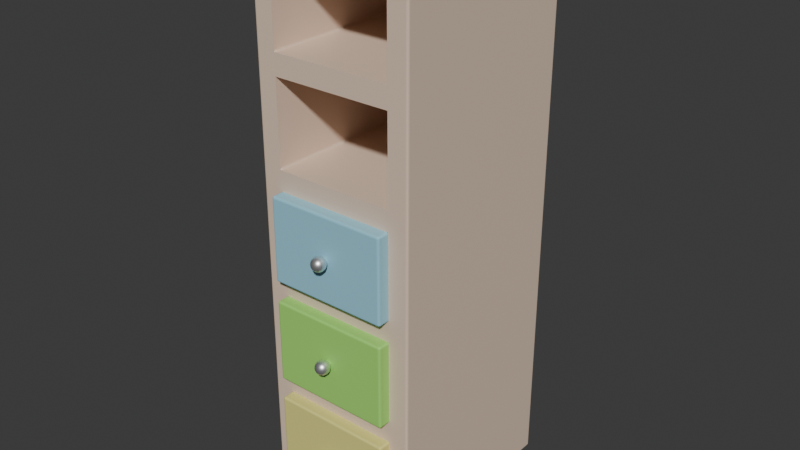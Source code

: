 # Source: Shelf.blend  (saved by Blender 4.5.88; exported with 4.5.12 LTS)
import bpy
from mathutils import Matrix  # noqa: F401  (used for matrix-valued properties, if any)

bpy.ops.wm.read_factory_settings(use_empty=True)
scene = bpy.context.scene
scene.name = 'Scene'

# ---- collections
col_collection = bpy.data.collections.new('Collection'); scene.collection.children.link(col_collection)

# ---- materials (node trees are filled in below, after node groups)
mat_shelf = bpy.data.materials.new('Shelf')
mat_shelf.alpha_threshold = 0.0
mat_shelf.roughness = 0.5
mat_shelf.line_color = (0.0, 0.0, 0.0, 1.0)
mat_shelf_blue = bpy.data.materials.new('Shelf_Blue')
mat_shelf_green = bpy.data.materials.new('Shelf_Green')
mat_shelf_yellow = bpy.data.materials.new('Shelf_Yellow')
mat_shelf_metal = bpy.data.materials.new('Shelf_Metal')

# ---- material node trees
mat_shelf.use_nodes = True; mat_shelf.node_tree.nodes.clear()
_N = mat_shelf.node_tree.nodes; _L = mat_shelf.node_tree.links
n0 = _N.new('ShaderNodeOutputMaterial'); n0.name = 'Material Output'; n0.location = (200, 100)
n1 = _N.new('ShaderNodeBsdfPrincipled'); n1.name = 'Principled BSDF'; n1.location = (-200, 100)
n1.inputs[0].default_value = (0.8, 0.6144, 0.48, 1.0)
n1.inputs[3].default_value = 1.45
_L.new(n1.outputs[0], n0.inputs[0])
n0.is_active_output = True
mat_shelf_blue.use_nodes = True; mat_shelf_blue.node_tree.nodes.clear()
_N = mat_shelf_blue.node_tree.nodes; _L = mat_shelf_blue.node_tree.links
n0 = _N.new('ShaderNodeBsdfPrincipled'); n0.name = 'プリンシプルBSDF'; n0.location = (-200, 100)
n0.inputs[0].default_value = (0.32, 0.656, 0.8, 1.0)
n1 = _N.new('ShaderNodeOutputMaterial'); n1.name = 'マテリアル出力'; n1.location = (200, 100)
_L.new(n0.outputs[0], n1.inputs[0])
n1.is_active_output = True
mat_shelf_green.use_nodes = True; mat_shelf_green.node_tree.nodes.clear()
_N = mat_shelf_green.node_tree.nodes; _L = mat_shelf_green.node_tree.links
n0 = _N.new('ShaderNodeBsdfPrincipled'); n0.name = 'プリンシプルBSDF'; n0.location = (-200, 100)
n0.inputs[0].default_value = (0.3648, 0.8, 0.16, 1.0)
n1 = _N.new('ShaderNodeOutputMaterial'); n1.name = 'マテリアル出力'; n1.location = (200, 100)
_L.new(n0.outputs[0], n1.inputs[0])
n1.is_active_output = True
mat_shelf_yellow.use_nodes = True; mat_shelf_yellow.node_tree.nodes.clear()
_N = mat_shelf_yellow.node_tree.nodes; _L = mat_shelf_yellow.node_tree.links
n0 = _N.new('ShaderNodeBsdfPrincipled'); n0.name = 'プリンシプルBSDF'; n0.location = (-200, 100)
n0.inputs[0].default_value = (0.8, 0.744, 0.24, 1.0)
n1 = _N.new('ShaderNodeOutputMaterial'); n1.name = 'マテリアル出力'; n1.location = (200, 100)
_L.new(n0.outputs[0], n1.inputs[0])
n1.is_active_output = True
mat_shelf_metal.use_nodes = True; mat_shelf_metal.node_tree.nodes.clear()
_N = mat_shelf_metal.node_tree.nodes; _L = mat_shelf_metal.node_tree.links
n0 = _N.new('ShaderNodeBsdfPrincipled'); n0.name = 'プリンシプルBSDF'; n0.location = (-200, 100)
n0.inputs[1].default_value = 0.9
n0.inputs[2].default_value = 0.4
n1 = _N.new('ShaderNodeOutputMaterial'); n1.name = 'マテリアル出力'; n1.location = (200, 100)
_L.new(n0.outputs[0], n1.inputs[0])
n1.is_active_output = True

# ---- world
world_world = bpy.data.worlds.new('World'); scene.world = world_world
world_world.use_nodes = True; world_world.node_tree.nodes.clear()
_N = world_world.node_tree.nodes; _L = world_world.node_tree.links
n0 = _N.new('ShaderNodeOutputWorld'); n0.name = 'World Output'; n0.location = (200, 100)
n1 = _N.new('ShaderNodeBackground'); n1.name = 'Background'; n1.location = (-200, 100)
n1.inputs[0].default_value = (0.05088, 0.05088, 0.05088, 1.0)
_L.new(n1.outputs[0], n0.inputs[0])
n0.is_active_output = True
world_world.color = (0.05088, 0.05088, 0.05088)
world_world.sun_shadow_jitter_overblur = 0.0

# ---- meshes
me_cube = bpy.data.meshes.new('Cube')
me_cube.from_pydata([(0.2, 0.25, 1.375), (0.2, 0.25, 0.0), (0.15, -0.25, 1.325), (0.15, -0.25, 0.05), (-0.2, 0.25, 1.375), (-0.2, 0.25, 0.0), (-0.15, -0.25, 1.325), (-0.15, -0.25, 0.05), (-0.2, -0.25, 0.0), (-0.2, -0.25, 1.375), (0.2, -0.25, 1.375), (0.2, -0.25, 0.0), (-0.15, -0.25, 0.8552), (0.15, -0.25, 0.8552), (-0.15, -0.25, 1.325), (-0.15, -0.25, 1.116), (0.15, -0.25, 1.064), (-0.15, -0.25, 1.064), (-0.15, -0.25, 1.116), (0.15, -0.25, 1.116), (0.15, -0.25, 0.8048), (-0.15, -0.25, 0.8048), (-0.15, -0.25, 0.8552), (0.15, -0.25, 0.8552), (0.15, -0.25, 0.5448), (-0.15, -0.25, 0.5448), (-0.15, -0.25, 0.5952), (0.15, -0.25, 0.5952), (0.15, -0.25, 0.2838), (-0.15, -0.25, 0.2838), (-0.15, -0.25, 0.3362), (0.15, -0.25, 0.3362), (0.15, -0.25, 0.05), (-0.15, -0.25, 0.05), (-0.15, -0.25, 1.325), (0.15, -0.25, 1.325), (0.2, 0.25, 1.146), (0.2, 0.25, 1.094), (0.2, 0.25, 0.8652), (0.2, 0.25, 0.8148), (0.2, 0.25, 0.5852), (0.2, 0.25, 0.5348), (0.2, 0.25, 0.306), (0.2, 0.25, 0.254), (-0.2, -0.25, 0.3061), (-0.2, -0.25, 0.2539), (-0.2, -0.25, 0.5852), (-0.2, -0.25, 0.5348), (-0.2, -0.25, 0.8652), (-0.2, -0.25, 0.8148), (-0.2, -0.25, 1.146), (-0.2, -0.25, 1.094), (0.2, -0.25, 1.094), (0.2, -0.25, 1.146), (0.2, -0.25, 0.8148), (0.2, -0.25, 0.8652), (0.2, -0.25, 0.5348), (0.2, -0.25, 0.5852), (0.2, -0.25, 0.2539), (0.2, -0.25, 0.3061), (-0.2, 0.25, 1.094), (-0.2, 0.25, 1.146), (-0.2, 0.25, 0.8148), (-0.2, 0.25, 0.8652), (-0.2, 0.25, 0.5348), (-0.2, 0.25, 0.5852), (-0.2, 0.25, 0.254), (-0.2, 0.25, 0.306), (-0.15, -0.25, 0.2838), (-0.15, -0.25, 0.3362), (-0.15, -0.25, 0.5448), (-0.15, -0.25, 0.5952), (-0.15, -0.25, 0.8048), (-0.15, -0.25, 0.8552), (-0.15, -0.25, 1.064), (-0.15, -0.25, 1.116), (0.15, -0.25, 1.116), (0.15, -0.25, 1.064), (0.15, -0.25, 0.8552), (0.15, -0.25, 0.8048), (0.15, -0.25, 0.5952), (0.15, -0.25, 0.5448), (0.15, -0.25, 0.3362), (0.15, -0.25, 0.2838), (0.15, -0.25, 1.325), (0.15, -0.25, 0.5448), (0.15, -0.25, 0.3362), (0.15, -0.25, 0.8048), (0.15, -0.25, 0.5952), (0.15, -0.25, 1.064), (0.15, -0.25, 1.116), (-0.15, -0.25, 1.064), (-0.15, -0.25, 0.5952), (-0.15, -0.25, 0.8048), (-0.15, -0.25, 0.05), (-0.15, -0.25, 0.2838), (0.15, -0.25, 0.2838), (-0.15, -0.25, 0.3362), (0.15, -0.25, 0.05), (-0.15, -0.25, 0.5448), (0.15, 0.2, 0.5448), (0.15, 0.2, 0.3362), (-0.15, 0.2, 0.3362), (-0.15, 0.2, 0.2838), (0.15, 0.2, 0.2838), (-0.15, 0.2, 0.05), (0.15, 0.2, 1.325), (0.15, 0.2, 1.116), (-0.15, 0.2, 1.116), (-0.15, 0.2, 1.325), (0.15, 0.2, 1.064), (0.15, 0.2, 0.8552), (-0.15, 0.2, 0.5952), (-0.15, 0.2, 0.8048), (0.15, 0.2, 0.5952), (-0.15, 0.2, 0.8552), (0.15, 0.2, 0.8048), (-0.15, 0.2, 1.064), (0.15, 0.2, 0.05), (-0.15, 0.2, 0.5448), (0.15, -0.23, 0.5448), (0.15, -0.23, 0.3362), (-0.15, -0.23, 0.3362), (-0.15, -0.23, 0.2838), (0.15, -0.23, 0.2838), (-0.15, -0.23, 0.05), (-0.15, -0.23, 0.5952), (-0.15, -0.23, 0.8048), (0.15, -0.23, 0.5952), (0.15, -0.23, 0.8048), (0.15, -0.23, 0.05), (-0.15, -0.23, 0.5448), (0.15, -0.28, 0.5448), (0.15, -0.28, 0.3362), (-0.15, -0.28, 0.3362), (-0.15, -0.28, 0.2838), (0.15, -0.28, 0.2838), (-0.15, -0.28, 0.05), (-0.15, -0.28, 0.5952), (-0.15, -0.28, 0.8048), (0.15, -0.28, 0.5952), (0.15, -0.28, 0.8048), (0.15, -0.28, 0.05), (-0.15, -0.28, 0.5448), (1.514e-16, -0.3106, 0.7127), (0.003444, -0.3145, 0.706), (0.006364, -0.3106, 0.711), (0.008315, -0.3048, 0.7144), (0.009, -0.2979, 0.7156), (0.008315, -0.291, 0.7144), (0.006364, -0.2852, 0.711), (0.003444, -0.2813, 0.706), (0.005965, -0.3145, 0.7035), (0.01102, -0.3106, 0.7064), (0.0144, -0.3048, 0.7083), (0.01559, -0.2979, 0.709), (0.0144, -0.291, 0.7083), (0.01102, -0.2852, 0.7064), (0.005965, -0.2813, 0.7035), (0.006888, -0.3145, 0.7), (0.01273, -0.3106, 0.7), (0.01663, -0.3048, 0.7), (0.018, -0.2979, 0.7), (0.01663, -0.291, 0.7), (0.01273, -0.2852, 0.7), (0.006888, -0.2813, 0.7), (0.005965, -0.3145, 0.6966), (0.01102, -0.3106, 0.6936), (0.0144, -0.3048, 0.6917), (0.01559, -0.2979, 0.691), (0.0144, -0.291, 0.6917), (0.01102, -0.2852, 0.6936), (0.005965, -0.2813, 0.6966), (0.003444, -0.3145, 0.694), (0.006364, -0.3106, 0.689), (0.008315, -0.3048, 0.6856), (0.009, -0.2979, 0.6844), (0.008315, -0.291, 0.6856), (0.006364, -0.2852, 0.689), (0.003444, -0.2813, 0.694), (1.514e-16, -0.3145, 0.6931), (-1.073e-09, -0.3106, 0.6873), (1.514e-16, -0.3048, 0.6834), (1.514e-16, -0.2979, 0.682), (1.514e-16, -0.291, 0.6834), (-1.073e-09, -0.2852, 0.6873), (1.514e-16, -0.2813, 0.6931), (-0.003444, -0.3145, 0.694), (-0.006364, -0.3106, 0.689), (-0.008315, -0.3048, 0.6856), (-0.009, -0.2979, 0.6844), (-0.008315, -0.291, 0.6856), (-0.006364, -0.2852, 0.689), (-0.003444, -0.2813, 0.694), (1.514e-16, -0.3159, 0.7), (-0.005965, -0.3145, 0.6966), (-0.01102, -0.3106, 0.6936), (-0.0144, -0.3048, 0.6917), (-0.01559, -0.2979, 0.691), (-0.0144, -0.291, 0.6917), (-0.01102, -0.2852, 0.6936), (-0.005965, -0.2813, 0.6966), (-0.006888, -0.3145, 0.7), (-0.01273, -0.3106, 0.7), (-0.01663, -0.3048, 0.7), (-0.018, -0.2979, 0.7), (-0.01663, -0.291, 0.7), (-0.01273, -0.2852, 0.7), (-0.006888, -0.2813, 0.7), (-0.005965, -0.3145, 0.7035), (-0.01102, -0.3106, 0.7064), (-0.0144, -0.3048, 0.7083), (-0.01559, -0.2979, 0.709), (-0.0144, -0.291, 0.7083), (-0.01102, -0.2852, 0.7064), (-0.005965, -0.2813, 0.7035), (-0.003444, -0.3145, 0.706), (-0.006364, -0.3106, 0.711), (-0.008315, -0.3048, 0.7144), (-0.009, -0.2979, 0.7156), (-0.008315, -0.291, 0.7144), (-0.006364, -0.2852, 0.711), (-0.003444, -0.2813, 0.706), (-2.682e-10, -0.3145, 0.7069), (-5.364e-10, -0.3048, 0.7166), (1.514e-16, -0.2979, 0.718), (-5.364e-10, -0.291, 0.7166), (2.146e-09, -0.2852, 0.7127), (-2.682e-10, -0.2813, 0.7069), (0.003444, -0.2615, 0.706), (0.005965, -0.2615, 0.7035), (0.006888, -0.2615, 0.7), (0.005965, -0.2615, 0.6966), (0.003444, -0.2615, 0.694), (-2.385e-10, -0.2615, 0.6931), (-0.003444, -0.2615, 0.694), (-0.005965, -0.2615, 0.6966), (-0.006888, -0.2615, 0.7), (-0.005965, -0.2615, 0.7035), (-0.003444, -0.2615, 0.706), (-5.067e-10, -0.2615, 0.7069), (1.514e-16, -0.3106, 0.4542), (0.003444, -0.3145, 0.4474), (0.006364, -0.3106, 0.4525), (0.008315, -0.3048, 0.4559), (0.009, -0.2979, 0.457), (0.008315, -0.291, 0.4559), (0.006364, -0.2852, 0.4525), (0.003444, -0.2813, 0.4474), (0.005965, -0.3145, 0.4449), (0.01102, -0.3106, 0.4478), (0.0144, -0.3048, 0.4498), (0.01559, -0.2979, 0.4504), (0.0144, -0.291, 0.4498), (0.01102, -0.2852, 0.4478), (0.005965, -0.2813, 0.4449), (0.006888, -0.3145, 0.4414), (0.01273, -0.3106, 0.4414), (0.01663, -0.3048, 0.4414), (0.018, -0.2979, 0.4414), (0.01663, -0.291, 0.4414), (0.01273, -0.2852, 0.4414), (0.006888, -0.2813, 0.4414), (0.005965, -0.3145, 0.438), (0.01102, -0.3106, 0.4351), (0.0144, -0.3048, 0.4331), (0.01559, -0.2979, 0.4324), (0.0144, -0.291, 0.4331), (0.01102, -0.2852, 0.4351), (0.005965, -0.2813, 0.438), (0.003444, -0.3145, 0.4355), (0.006364, -0.3106, 0.4304), (0.008315, -0.3048, 0.427), (0.009, -0.2979, 0.4259), (0.008315, -0.291, 0.427), (0.006364, -0.2852, 0.4304), (0.003444, -0.2813, 0.4355), (1.514e-16, -0.3145, 0.4346), (-1.073e-09, -0.3106, 0.4287), (1.514e-16, -0.3048, 0.4248), (1.514e-16, -0.2979, 0.4234), (1.514e-16, -0.291, 0.4248), (-1.073e-09, -0.2852, 0.4287), (1.514e-16, -0.2813, 0.4346), (-0.003444, -0.3145, 0.4355), (-0.006364, -0.3106, 0.4304), (-0.008315, -0.3048, 0.427), (-0.009, -0.2979, 0.4259), (-0.008315, -0.291, 0.427), (-0.006364, -0.2852, 0.4304), (-0.003444, -0.2813, 0.4355), (1.514e-16, -0.3159, 0.4414), (-0.005965, -0.3145, 0.438), (-0.01102, -0.3106, 0.4351), (-0.0144, -0.3048, 0.4331), (-0.01559, -0.2979, 0.4324), (-0.0144, -0.291, 0.4331), (-0.01102, -0.2852, 0.4351), (-0.005965, -0.2813, 0.438), (-0.006888, -0.3145, 0.4414), (-0.01273, -0.3106, 0.4414), (-0.01663, -0.3048, 0.4414), (-0.018, -0.2979, 0.4414), (-0.01663, -0.291, 0.4414), (-0.01273, -0.2852, 0.4414), (-0.006888, -0.2813, 0.4414), (-0.005965, -0.3145, 0.4449), (-0.01102, -0.3106, 0.4478), (-0.0144, -0.3048, 0.4498), (-0.01559, -0.2979, 0.4504), (-0.0144, -0.291, 0.4498), (-0.01102, -0.2852, 0.4478), (-0.005965, -0.2813, 0.4449), (-0.003444, -0.3145, 0.4474), (-0.006364, -0.3106, 0.4525), (-0.008315, -0.3048, 0.4559), (-0.009, -0.2979, 0.457), (-0.008315, -0.291, 0.4559), (-0.006364, -0.2852, 0.4525), (-0.003444, -0.2813, 0.4474), (-2.682e-10, -0.3145, 0.4483), (-5.364e-10, -0.3048, 0.4581), (1.514e-16, -0.2979, 0.4594), (-5.364e-10, -0.291, 0.4581), (2.146e-09, -0.2852, 0.4542), (-2.682e-10, -0.2813, 0.4483), (0.003444, -0.2615, 0.4474), (0.005965, -0.2615, 0.4449), (0.006888, -0.2615, 0.4414), (0.005965, -0.2615, 0.438), (0.003444, -0.2615, 0.4355), (-2.385e-10, -0.2615, 0.4346), (-0.003444, -0.2615, 0.4355), (-0.005965, -0.2615, 0.438), (-0.006888, -0.2615, 0.4414), (-0.005965, -0.2615, 0.4449), (-0.003444, -0.2615, 0.4474), (-5.067e-10, -0.2615, 0.4483), (1.514e-16, -0.3106, 0.1813), (0.003444, -0.3145, 0.1745), (0.006364, -0.3106, 0.1796), (0.008315, -0.3048, 0.1829), (0.009, -0.2979, 0.1841), (0.008315, -0.291, 0.1829), (0.006364, -0.2852, 0.1796), (0.003444, -0.2813, 0.1745), (0.005965, -0.3145, 0.172), (0.01102, -0.3106, 0.1749), (0.0144, -0.3048, 0.1769), (0.01559, -0.2979, 0.1775), (0.0144, -0.291, 0.1769), (0.01102, -0.2852, 0.1749), (0.005965, -0.2813, 0.172), (0.006888, -0.3145, 0.1685), (0.01273, -0.3106, 0.1685), (0.01663, -0.3048, 0.1685), (0.018, -0.2979, 0.1685), (0.01663, -0.291, 0.1685), (0.01273, -0.2852, 0.1685), (0.006888, -0.2813, 0.1685), (0.005965, -0.3145, 0.1651), (0.01102, -0.3106, 0.1622), (0.0144, -0.3048, 0.1602), (0.01559, -0.2979, 0.1595), (0.0144, -0.291, 0.1602), (0.01102, -0.2852, 0.1622), (0.005965, -0.2813, 0.1651), (0.003444, -0.3145, 0.1626), (0.006364, -0.3106, 0.1575), (0.008315, -0.3048, 0.1541), (0.009, -0.2979, 0.153), (0.008315, -0.291, 0.1541), (0.006364, -0.2852, 0.1575), (0.003444, -0.2813, 0.1626), (1.514e-16, -0.3145, 0.1617), (-1.073e-09, -0.3106, 0.1558), (1.514e-16, -0.3048, 0.1519), (1.514e-16, -0.2979, 0.1505), (1.514e-16, -0.291, 0.1519), (-1.073e-09, -0.2852, 0.1558), (1.514e-16, -0.2813, 0.1617), (-0.003444, -0.3145, 0.1626), (-0.006364, -0.3106, 0.1575), (-0.008315, -0.3048, 0.1541), (-0.009, -0.2979, 0.153), (-0.008315, -0.291, 0.1541), (-0.006364, -0.2852, 0.1575), (-0.003444, -0.2813, 0.1626), (1.514e-16, -0.3159, 0.1685), (-0.005965, -0.3145, 0.1651), (-0.01102, -0.3106, 0.1622), (-0.0144, -0.3048, 0.1602), (-0.01559, -0.2979, 0.1595), (-0.0144, -0.291, 0.1602), (-0.01102, -0.2852, 0.1622), (-0.005965, -0.2813, 0.1651), (-0.006888, -0.3145, 0.1685), (-0.01273, -0.3106, 0.1685), (-0.01663, -0.3048, 0.1685), (-0.018, -0.2979, 0.1685), (-0.01663, -0.291, 0.1685), (-0.01273, -0.2852, 0.1685), (-0.006888, -0.2813, 0.1685), (-0.005965, -0.3145, 0.172), (-0.01102, -0.3106, 0.1749), (-0.0144, -0.3048, 0.1769), (-0.01559, -0.2979, 0.1775), (-0.0144, -0.291, 0.1769), (-0.01102, -0.2852, 0.1749), (-0.005965, -0.2813, 0.172), (-0.003444, -0.3145, 0.1745), (-0.006364, -0.3106, 0.1796), (-0.008315, -0.3048, 0.1829), (-0.009, -0.2979, 0.1841), (-0.008315, -0.291, 0.1829), (-0.006364, -0.2852, 0.1796), (-0.003444, -0.2813, 0.1745), (-2.682e-10, -0.3145, 0.1754), (-5.364e-10, -0.3048, 0.1852), (1.514e-16, -0.2979, 0.1865), (-5.364e-10, -0.291, 0.1852), (2.146e-09, -0.2852, 0.1813), (-2.682e-10, -0.2813, 0.1754), (0.003444, -0.2615, 0.1745), (0.005965, -0.2615, 0.172), (0.006888, -0.2615, 0.1685), (0.005965, -0.2615, 0.1651), (0.003444, -0.2615, 0.1626), (-2.385e-10, -0.2615, 0.1617), (-0.003444, -0.2615, 0.1626), (-0.005965, -0.2615, 0.1651), (-0.006888, -0.2615, 0.1685), (-0.005965, -0.2615, 0.172), (-0.003444, -0.2615, 0.1745), (-5.067e-10, -0.2615, 0.1754)], [], [(0, 4, 9, 10), (23, 16, 89, 13), (89, 91, 117, 110), (5, 1, 11, 8), (93, 92, 112, 113), (71, 80, 27, 26), (7, 3, 32, 33), (83, 68, 29, 28), (6, 2, 10, 9), (3, 7, 8, 11), (3, 83, 28, 32), (82, 81, 24, 31), (72, 71, 26, 21), (79, 72, 21, 20), (27, 20, 87, 88), (26, 27, 88, 92), (32, 28, 96, 98), (30, 31, 86, 97), (25, 30, 97, 99), (22, 23, 13, 12), (28, 29, 95, 96), (86, 85, 100, 101), (14, 15, 108, 109), (99, 97, 102, 119), (68, 7, 33, 29), (6, 75, 18, 34), (2, 6, 34, 35), (74, 73, 22, 17), (69, 82, 31, 30), (77, 74, 17, 16), (75, 76, 19, 18), (80, 79, 20, 27), (31, 24, 85, 86), (18, 19, 90, 15), (77, 52, 53, 76), (79, 54, 55, 78), (81, 56, 57, 80), (83, 58, 59, 82), (69, 44, 45, 68), (71, 46, 47, 70), (73, 48, 49, 72), (75, 50, 51, 74), (67, 42, 43, 66), (65, 40, 41, 64), (63, 38, 39, 62), (61, 36, 37, 60), (42, 59, 58, 43), (40, 57, 56, 41), (38, 55, 54, 39), (36, 53, 52, 37), (44, 67, 66, 45), (46, 65, 64, 47), (48, 63, 62, 49), (50, 61, 60, 51), (82, 69, 68, 83), (80, 71, 70, 81), (78, 73, 72, 79), (76, 75, 74, 77), (61, 4, 0, 36), (38, 37, 52, 55), (36, 0, 10, 53), (63, 60, 37, 38), (65, 62, 39, 40), (40, 39, 54, 57), (67, 64, 41, 42), (42, 41, 56, 59), (1, 43, 58, 11), (5, 66, 43, 1), (8, 45, 66, 5), (7, 68, 45, 8), (44, 47, 64, 67), (69, 70, 47, 44), (46, 49, 62, 65), (71, 72, 49, 46), (48, 51, 60, 63), (73, 74, 51, 48), (75, 6, 9, 50), (50, 9, 4, 61), (2, 76, 53, 10), (77, 78, 55, 52), (79, 80, 57, 54), (81, 82, 59, 56), (83, 3, 11, 58), (78, 77, 16, 23), (73, 78, 23, 22), (70, 69, 30, 25), (76, 2, 35, 19), (81, 70, 25, 24), (34, 18, 15, 14), (19, 35, 84, 90), (35, 34, 14, 84), (16, 17, 91, 89), (33, 32, 98, 94), (17, 22, 12, 91), (20, 21, 93, 87), (21, 26, 92, 93), (24, 25, 99, 85), (29, 33, 94, 95), (114, 116, 113, 112), (101, 100, 119, 102), (107, 106, 109, 108), (118, 104, 103, 105), (111, 110, 117, 115), (92, 88, 114, 112), (87, 93, 113, 116), (12, 13, 111, 115), (85, 99, 119, 100), (97, 86, 101, 102), (88, 87, 116, 114), (96, 95, 103, 104), (91, 12, 115, 117), (94, 98, 118, 105), (15, 90, 107, 108), (95, 94, 105, 103), (84, 14, 109, 106), (98, 96, 104, 118), (90, 84, 106, 107), (13, 89, 110, 111), (128, 126, 127, 129), (121, 122, 131, 120), (130, 125, 123, 124), (140, 141, 139, 138), (133, 132, 143, 134), (142, 136, 135, 137), (125, 130, 142, 137), (127, 126, 138, 139), (120, 131, 143, 132), (122, 121, 133, 134), (130, 124, 136, 142), (126, 128, 140, 138), (124, 123, 135, 136), (131, 122, 134, 143), (128, 129, 141, 140), (123, 125, 137, 135), (129, 127, 139, 141), (121, 120, 132, 133), (228, 227, 150, 151), (226, 225, 148, 149), (224, 144, 146, 147), (223, 194, 145), (222, 228, 240, 239), (227, 226, 149, 150), (225, 224, 147, 148), (144, 223, 145, 146), (172, 179, 233, 232), (150, 149, 156, 157), (148, 147, 154, 155), (146, 145, 152, 153), (151, 150, 157, 158), (149, 148, 155, 156), (147, 146, 153, 154), (145, 194, 152), (155, 154, 161, 162), (153, 152, 159, 160), (158, 157, 164, 165), (156, 155, 162, 163), (154, 153, 160, 161), (152, 194, 159), (179, 186, 234, 233), (157, 156, 163, 164), (165, 164, 171, 172), (163, 162, 169, 170), (161, 160, 167, 168), (159, 194, 166), (158, 165, 231, 230), (164, 163, 170, 171), (162, 161, 168, 169), (160, 159, 166, 167), (168, 167, 174, 175), (166, 194, 173), (151, 158, 230, 229), (171, 170, 177, 178), (169, 168, 175, 176), (167, 166, 173, 174), (172, 171, 178, 179), (170, 169, 176, 177), (215, 222, 239, 238), (178, 177, 184, 185), (176, 175, 182, 183), (174, 173, 180, 181), (179, 178, 185, 186), (177, 176, 183, 184), (175, 174, 181, 182), (173, 194, 180), (181, 180, 187, 188), (186, 185, 192, 193), (184, 183, 190, 191), (182, 181, 188, 189), (180, 194, 187), (208, 215, 238, 237), (185, 184, 191, 192), (183, 182, 189, 190), (193, 192, 200, 201), (191, 190, 198, 199), (189, 188, 196, 197), (187, 194, 195), (228, 151, 229, 240), (192, 191, 199, 200), (190, 189, 197, 198), (188, 187, 195, 196), (195, 194, 202), (186, 193, 235, 234), (200, 199, 206, 207), (198, 197, 204, 205), (196, 195, 202, 203), (201, 200, 207, 208), (199, 198, 205, 206), (197, 196, 203, 204), (207, 206, 213, 214), (205, 204, 211, 212), (203, 202, 209, 210), (208, 207, 214, 215), (206, 205, 212, 213), (204, 203, 210, 211), (202, 194, 209), (201, 208, 237, 236), (215, 214, 221, 222), (213, 212, 219, 220), (211, 210, 217, 218), (209, 194, 216), (165, 172, 232, 231), (214, 213, 220, 221), (212, 211, 218, 219), (210, 209, 216, 217), (220, 219, 225, 226), (218, 217, 144, 224), (216, 194, 223), (193, 201, 236, 235), (221, 220, 226, 227), (219, 218, 224, 225), (217, 216, 223, 144), (222, 221, 227, 228), (325, 324, 247, 248), (323, 322, 245, 246), (321, 241, 243, 244), (320, 291, 242), (319, 325, 337, 336), (324, 323, 246, 247), (322, 321, 244, 245), (241, 320, 242, 243), (269, 276, 330, 329), (247, 246, 253, 254), (245, 244, 251, 252), (243, 242, 249, 250), (248, 247, 254, 255), (246, 245, 252, 253), (244, 243, 250, 251), (242, 291, 249), (252, 251, 258, 259), (250, 249, 256, 257), (255, 254, 261, 262), (253, 252, 259, 260), (251, 250, 257, 258), (249, 291, 256), (276, 283, 331, 330), (254, 253, 260, 261), (262, 261, 268, 269), (260, 259, 266, 267), (258, 257, 264, 265), (256, 291, 263), (255, 262, 328, 327), (261, 260, 267, 268), (259, 258, 265, 266), (257, 256, 263, 264), (265, 264, 271, 272), (263, 291, 270), (248, 255, 327, 326), (268, 267, 274, 275), (266, 265, 272, 273), (264, 263, 270, 271), (269, 268, 275, 276), (267, 266, 273, 274), (312, 319, 336, 335), (275, 274, 281, 282), (273, 272, 279, 280), (271, 270, 277, 278), (276, 275, 282, 283), (274, 273, 280, 281), (272, 271, 278, 279), (270, 291, 277), (278, 277, 284, 285), (283, 282, 289, 290), (281, 280, 287, 288), (279, 278, 285, 286), (277, 291, 284), (305, 312, 335, 334), (282, 281, 288, 289), (280, 279, 286, 287), (290, 289, 297, 298), (288, 287, 295, 296), (286, 285, 293, 294), (284, 291, 292), (325, 248, 326, 337), (289, 288, 296, 297), (287, 286, 294, 295), (285, 284, 292, 293), (292, 291, 299), (283, 290, 332, 331), (297, 296, 303, 304), (295, 294, 301, 302), (293, 292, 299, 300), (298, 297, 304, 305), (296, 295, 302, 303), (294, 293, 300, 301), (304, 303, 310, 311), (302, 301, 308, 309), (300, 299, 306, 307), (305, 304, 311, 312), (303, 302, 309, 310), (301, 300, 307, 308), (299, 291, 306), (298, 305, 334, 333), (312, 311, 318, 319), (310, 309, 316, 317), (308, 307, 314, 315), (306, 291, 313), (262, 269, 329, 328), (311, 310, 317, 318), (309, 308, 315, 316), (307, 306, 313, 314), (317, 316, 322, 323), (315, 314, 241, 321), (313, 291, 320), (290, 298, 333, 332), (318, 317, 323, 324), (316, 315, 321, 322), (314, 313, 320, 241), (319, 318, 324, 325), (422, 421, 344, 345), (420, 419, 342, 343), (418, 338, 340, 341), (417, 388, 339), (416, 422, 434, 433), (421, 420, 343, 344), (419, 418, 341, 342), (338, 417, 339, 340), (366, 373, 427, 426), (344, 343, 350, 351), (342, 341, 348, 349), (340, 339, 346, 347), (345, 344, 351, 352), (343, 342, 349, 350), (341, 340, 347, 348), (339, 388, 346), (349, 348, 355, 356), (347, 346, 353, 354), (352, 351, 358, 359), (350, 349, 356, 357), (348, 347, 354, 355), (346, 388, 353), (373, 380, 428, 427), (351, 350, 357, 358), (359, 358, 365, 366), (357, 356, 363, 364), (355, 354, 361, 362), (353, 388, 360), (352, 359, 425, 424), (358, 357, 364, 365), (356, 355, 362, 363), (354, 353, 360, 361), (362, 361, 368, 369), (360, 388, 367), (345, 352, 424, 423), (365, 364, 371, 372), (363, 362, 369, 370), (361, 360, 367, 368), (366, 365, 372, 373), (364, 363, 370, 371), (409, 416, 433, 432), (372, 371, 378, 379), (370, 369, 376, 377), (368, 367, 374, 375), (373, 372, 379, 380), (371, 370, 377, 378), (369, 368, 375, 376), (367, 388, 374), (375, 374, 381, 382), (380, 379, 386, 387), (378, 377, 384, 385), (376, 375, 382, 383), (374, 388, 381), (402, 409, 432, 431), (379, 378, 385, 386), (377, 376, 383, 384), (387, 386, 394, 395), (385, 384, 392, 393), (383, 382, 390, 391), (381, 388, 389), (422, 345, 423, 434), (386, 385, 393, 394), (384, 383, 391, 392), (382, 381, 389, 390), (389, 388, 396), (380, 387, 429, 428), (394, 393, 400, 401), (392, 391, 398, 399), (390, 389, 396, 397), (395, 394, 401, 402), (393, 392, 399, 400), (391, 390, 397, 398), (401, 400, 407, 408), (399, 398, 405, 406), (397, 396, 403, 404), (402, 401, 408, 409), (400, 399, 406, 407), (398, 397, 404, 405), (396, 388, 403), (395, 402, 431, 430), (409, 408, 415, 416), (407, 406, 413, 414), (405, 404, 411, 412), (403, 388, 410), (359, 366, 426, 425), (408, 407, 414, 415), (406, 405, 412, 413), (404, 403, 410, 411), (414, 413, 419, 420), (412, 411, 338, 418), (410, 388, 417), (387, 395, 430, 429), (415, 414, 420, 421), (413, 412, 418, 419), (411, 410, 417, 338), (416, 415, 421, 422)])
me_cube.polygons.foreach_set('use_smooth', [0, 0, 0, 0, 0, 0, 0, 0, 0, 0, 0, 0, 0, 0, 0, 0, 0, 0, 0, 0, 0, 0, 0, 0, 0, 0, 0, 0, 0, 0, 0, 0, 0, 0, 0, 0, 0, 0, 0, 0, 0, 0, 0, 0, 0, 0, 0, 0, 0, 0, 0, 0, 0, 0, 0, 0, 0, 0, 0, 0, 0, 0, 0, 0, 0, 0, 0, 0, 0, 0, 0, 0, 0, 0, 0, 0, 0, 0, 0, 0, 0, 0, 0, 0, 0, 0, 0, 0, 0, 0, 0, 0, 0, 0, 0, 0, 0, 0, 0, 0, 0, 0, 0, 0, 0, 0, 0, 0, 0, 0, 0, 0, 0, 0, 0, 0, 0, 0, 0, 0, 0, 0, 0, 0, 0, 0, 0, 0, 0, 0, 0, 0, 0, 0, 0, 0, 1, 1, 1, 1, 1, 1, 1, 1, 1, 1, 1, 1, 1, 1, 1, 1, 1, 1, 1, 1, 1, 1, 1, 1, 1, 1, 1, 1, 1, 1, 1, 1, 1, 1, 1, 1, 1, 1, 1, 1, 1, 1, 1, 1, 1, 1, 1, 1, 1, 1, 1, 1, 1, 1, 1, 1, 1, 1, 1, 1, 1, 1, 1, 1, 1, 1, 1, 1, 1, 1, 1, 1, 1, 1, 1, 1, 1, 1, 1, 1, 1, 1, 1, 1, 1, 1, 1, 1, 1, 1, 1, 1, 1, 1, 1, 1, 1, 1, 1, 1, 1, 1, 1, 1, 1, 1, 1, 1, 1, 1, 1, 1, 1, 1, 1, 1, 1, 1, 1, 1, 1, 1, 1, 1, 1, 1, 1, 1, 1, 1, 1, 1, 1, 1, 1, 1, 1, 1, 1, 1, 1, 1, 1, 1, 1, 1, 1, 1, 1, 1, 1, 1, 1, 1, 1, 1, 1, 1, 1, 1, 1, 1, 1, 1, 1, 1, 1, 1, 1, 1, 1, 1, 1, 1, 1, 1, 1, 1, 1, 1, 1, 1, 1, 1, 1, 1, 1, 1, 1, 1, 1, 1, 1, 1, 1, 1, 1, 1, 1, 1, 1, 1, 1, 1, 1, 1, 1, 1, 1, 1, 1, 1, 1, 1, 1, 1, 1, 1, 1, 1, 1, 1, 1, 1, 1, 1, 1, 1, 1, 1, 1, 1, 1, 1, 1, 1, 1, 1, 1, 1, 1, 1, 1, 1, 1, 1, 1, 1, 1, 1, 1, 1, 1, 1, 1, 1, 1, 1, 1, 1, 1, 1, 1, 1, 1, 1, 1, 1, 1, 1, 1, 1, 1, 1, 1, 1, 1, 1, 1, 1, 1, 1, 1, 1, 1, 1, 1, 1])
me_cube.polygons.foreach_set('material_index', [0, 0, 0, 0, 0, 0, 0, 0, 0, 0, 0, 0, 0, 0, 0, 0, 0, 0, 0, 0, 0, 0, 0, 0, 0, 0, 0, 0, 0, 0, 0, 0, 0, 0, 0, 0, 0, 0, 0, 0, 0, 0, 0, 0, 0, 0, 0, 0, 0, 0, 0, 0, 0, 0, 0, 0, 0, 0, 0, 0, 0, 0, 0, 0, 0, 0, 0, 0, 0, 0, 0, 0, 0, 0, 0, 0, 0, 0, 0, 0, 0, 0, 0, 0, 0, 0, 0, 0, 0, 0, 0, 0, 0, 0, 0, 0, 0, 0, 0, 0, 0, 0, 0, 0, 0, 0, 0, 0, 0, 0, 0, 0, 0, 0, 0, 0, 0, 0, 1, 2, 3, 1, 2, 3, 3, 1, 2, 2, 3, 1, 3, 2, 1, 3, 1, 2, 4, 4, 4, 4, 4, 4, 4, 4, 4, 4, 4, 4, 4, 4, 4, 4, 4, 4, 4, 4, 4, 4, 4, 4, 4, 4, 4, 4, 4, 4, 4, 4, 4, 4, 4, 4, 4, 4, 4, 4, 4, 4, 4, 4, 4, 4, 4, 4, 4, 4, 4, 4, 4, 4, 4, 4, 4, 4, 4, 4, 4, 4, 4, 4, 4, 4, 4, 4, 4, 4, 4, 4, 4, 4, 4, 4, 4, 4, 4, 4, 4, 4, 4, 4, 4, 4, 4, 4, 4, 4, 4, 4, 4, 4, 4, 4, 4, 4, 4, 4, 4, 4, 4, 4, 4, 4, 4, 4, 4, 4, 4, 4, 4, 4, 4, 4, 4, 4, 4, 4, 4, 4, 4, 4, 4, 4, 4, 4, 4, 4, 4, 4, 4, 4, 4, 4, 4, 4, 4, 4, 4, 4, 4, 4, 4, 4, 4, 4, 4, 4, 4, 4, 4, 4, 4, 4, 4, 4, 4, 4, 4, 4, 4, 4, 4, 4, 4, 4, 4, 4, 4, 4, 4, 4, 4, 4, 4, 4, 4, 4, 4, 4, 4, 4, 4, 4, 4, 4, 4, 4, 4, 4, 4, 4, 4, 4, 4, 4, 4, 4, 4, 4, 4, 4, 4, 4, 4, 4, 4, 4, 4, 4, 4, 4, 4, 4, 4, 4, 4, 4, 4, 4, 4, 4, 4, 4, 4, 4, 4, 4, 4, 4, 4, 4, 4, 4, 4, 4, 4, 4, 4, 4, 4, 4, 4, 4, 4, 4, 4, 4, 4, 4, 4, 4, 4, 4, 4, 4, 4, 4, 4, 4, 4, 4, 4, 4, 4, 4, 4, 4, 4, 4, 4, 4, 4, 4, 4, 4, 4, 4, 4, 4, 4, 4, 4, 4, 4, 4])
_uv = me_cube.uv_layers.new(name='UVMap')
_uv.uv.foreach_set('vector', [0.625, 0.5, 0.875, 0.5, 0.875, 0.75, 0.625, 0.75, 0.5277, 0.7812, 0.565, 0.7812, 0.565, 0.7812, 0.5277, 0.7812, 0.565, 0.7812, 0.565, 0.9688, 0.565, 0.9688, 0.565, 0.7812, 0.125, 0.5, 0.375, 0.5, 0.375, 0.75, 0.125, 0.75, 0.5187, 0.9687, 0.4813, 0.9688, 0.4813, 0.9688, 0.5187, 0.9687, 0.4813, 0.9688, 0.4813, 0.7812, 0.4813, 0.7812, 0.4813, 0.9688, 0.3839, 0.9688, 0.3839, 0.7812, 0.3839, 0.7812, 0.3839, 0.9688, 0.4257, 0.7812, 0.4257, 0.9688, 0.4257, 0.9688, 0.4257, 0.7812, 0.6161, 0.9688, 0.6161, 0.7812, 0.625, 0.75, 0.625, 1.0, 0.3839, 0.7812, 0.3839, 0.9688, 0.375, 1.0, 0.375, 0.75, 0.3839, 0.7812, 0.4257, 0.7812, 0.4257, 0.7812, 0.3839, 0.7812, 0.435, 0.7812, 0.4723, 0.7812, 0.4723, 0.7812, 0.435, 0.7812, 0.5187, 0.9687, 0.4813, 0.9688, 0.4813, 0.9688, 0.5187, 0.9687, 0.5187, 0.7812, 0.5187, 0.9687, 0.5187, 0.9687, 0.5187, 0.7812, 0.4813, 0.7812, 0.5187, 0.7812, 0.5187, 0.7812, 0.4813, 0.7812, 0.4813, 0.9688, 0.4813, 0.7812, 0.4813, 0.7812, 0.4813, 0.9688, 0.3839, 0.7812, 0.4257, 0.7812, 0.4257, 0.7812, 0.3839, 0.7812, 0.435, 0.9688, 0.435, 0.7812, 0.435, 0.7812, 0.435, 0.9688, 0.4723, 0.9688, 0.435, 0.9688, 0.435, 0.9688, 0.4723, 0.9688, 0.5277, 0.9688, 0.5277, 0.7812, 0.5277, 0.7812, 0.5277, 0.9688, 0.4257, 0.7812, 0.4257, 0.9688, 0.4257, 0.9688, 0.4257, 0.7812, 0.435, 0.7812, 0.4723, 0.7812, 0.4723, 0.7812, 0.435, 0.7812, 0.6161, 0.9688, 0.5743, 0.9688, 0.5743, 0.9688, 0.6161, 0.9688, 0.4723, 0.9688, 0.435, 0.9688, 0.435, 0.9688, 0.4723, 0.9688, 0.4257, 0.9688, 0.3839, 0.9688, 0.3839, 0.9688, 0.4257, 0.9688, 0.6161, 0.9688, 0.5743, 0.9688, 0.5743, 0.9688, 0.6161, 0.9688, 0.6161, 0.7812, 0.6161, 0.9688, 0.6161, 0.9688, 0.6161, 0.7812, 0.565, 0.9688, 0.5277, 0.9688, 0.5277, 0.9688, 0.565, 0.9688, 0.435, 0.9688, 0.435, 0.7812, 0.435, 0.7812, 0.435, 0.9688, 0.565, 0.7812, 0.565, 0.9688, 0.565, 0.9688, 0.565, 0.7812, 0.5743, 0.9688, 0.5743, 0.7813, 0.5743, 0.7813, 0.5743, 0.9688, 0.4813, 0.7812, 0.5187, 0.7812, 0.5187, 0.7812, 0.4813, 0.7812, 0.435, 0.7812, 0.4723, 0.7812, 0.4723, 0.7812, 0.435, 0.7812, 0.5743, 0.9688, 0.5743, 0.7813, 0.5743, 0.7813, 0.5743, 0.9688, 0.565, 0.7812, 0.5703, 0.75, 0.5797, 0.75, 0.5743, 0.7813, 0.5187, 0.7812, 0.5205, 0.75, 0.5295, 0.75, 0.5277, 0.7812, 0.4723, 0.7812, 0.4705, 0.75, 0.4795, 0.75, 0.4813, 0.7812, 0.4257, 0.7812, 0.4203, 0.75, 0.4297, 0.75, 0.435, 0.7812, 0.435, 0.9688, 0.4297, 1.0, 0.4203, 1.0, 0.4257, 0.9688, 0.4813, 0.9688, 0.4795, 1.0, 0.4705, 1.0, 0.4723, 0.9688, 0.5277, 0.9688, 0.5295, 1.0, 0.5205, 1.0, 0.5187, 0.9687, 0.5743, 0.9688, 0.5797, 1.0, 0.5703, 1.0, 0.565, 0.9688, 0.4297, 0.25, 0.4297, 0.5, 0.4203, 0.5, 0.4203, 0.25, 0.4795, 0.25, 0.4795, 0.5, 0.4705, 0.5, 0.4705, 0.25, 0.5295, 0.25, 0.5295, 0.5, 0.5205, 0.5, 0.5205, 0.25, 0.5797, 0.25, 0.5797, 0.5, 0.5703, 0.5, 0.5703, 0.25, 0.4297, 0.5, 0.4297, 0.75, 0.4203, 0.75, 0.4203, 0.5, 0.4795, 0.5, 0.4795, 0.75, 0.4705, 0.75, 0.4705, 0.5, 0.5295, 0.5, 0.5295, 0.75, 0.5205, 0.75, 0.5205, 0.5, 0.5797, 0.5, 0.5797, 0.75, 0.5703, 0.75, 0.5703, 0.5, 0.4297, 0.0, 0.4297, 0.25, 0.4203, 0.25, 0.4203, 0.0, 0.4795, 0.0, 0.4795, 0.25, 0.4705, 0.25, 0.4705, 0.0, 0.5295, 0.0, 0.5295, 0.25, 0.5205, 0.25, 0.5205, 0.0, 0.5797, 0.0, 0.5797, 0.25, 0.5703, 0.25, 0.5703, 0.0, 0.435, 0.7812, 0.435, 0.9688, 0.4257, 0.9688, 0.4257, 0.7812, 0.4813, 0.7812, 0.4813, 0.9688, 0.4723, 0.9688, 0.4723, 0.7812, 0.5277, 0.7812, 0.5277, 0.9688, 0.5187, 0.9687, 0.5187, 0.7812, 0.5743, 0.7813, 0.5743, 0.9688, 0.565, 0.9688, 0.565, 0.7812, 0.5797, 0.25, 0.625, 0.25, 0.625, 0.5, 0.5797, 0.5, 0.5295, 0.5, 0.5703, 0.5, 0.5703, 0.75, 0.5295, 0.75, 0.5797, 0.5, 0.625, 0.5, 0.625, 0.75, 0.5797, 0.75, 0.5295, 0.25, 0.5703, 0.25, 0.5703, 0.5, 0.5295, 0.5, 0.4795, 0.25, 0.5205, 0.25, 0.5205, 0.5, 0.4795, 0.5, 0.4795, 0.5, 0.5205, 0.5, 0.5205, 0.75, 0.4795, 0.75, 0.4297, 0.25, 0.4705, 0.25, 0.4705, 0.5, 0.4297, 0.5, 0.4297, 0.5, 0.4705, 0.5, 0.4705, 0.75, 0.4297, 0.75, 0.375, 0.5, 0.4203, 0.5, 0.4203, 0.75, 0.375, 0.75, 0.375, 0.25, 0.4203, 0.25, 0.4203, 0.5, 0.375, 0.5, 0.375, 0.0, 0.4203, 0.0, 0.4203, 0.25, 0.375, 0.25, 0.3839, 0.9688, 0.4257, 0.9688, 0.4203, 1.0, 0.375, 1.0, 0.4297, 0.0, 0.4705, 0.0, 0.4705, 0.25, 0.4297, 0.25, 0.435, 0.9688, 0.4723, 0.9688, 0.4705, 1.0, 0.4297, 1.0, 0.4795, 0.0, 0.5205, 0.0, 0.5205, 0.25, 0.4795, 0.25, 0.4813, 0.9688, 0.5187, 0.9687, 0.5205, 1.0, 0.4795, 1.0, 0.5295, 0.0, 0.5703, 0.0, 0.5703, 0.25, 0.5295, 0.25, 0.5277, 0.9688, 0.565, 0.9688, 0.5703, 1.0, 0.5295, 1.0, 0.5743, 0.9688, 0.6161, 0.9688, 0.625, 1.0, 0.5797, 1.0, 0.5797, 0.0, 0.625, 0.0, 0.625, 0.25, 0.5797, 0.25, 0.6161, 0.7812, 0.5743, 0.7813, 0.5797, 0.75, 0.625, 0.75, 0.565, 0.7812, 0.5277, 0.7812, 0.5295, 0.75, 0.5703, 0.75, 0.5187, 0.7812, 0.4813, 0.7812, 0.4795, 0.75, 0.5205, 0.75, 0.4723, 0.7812, 0.435, 0.7812, 0.4297, 0.75, 0.4705, 0.75, 0.4257, 0.7812, 0.3839, 0.7812, 0.375, 0.75, 0.4203, 0.75, 0.5277, 0.7812, 0.565, 0.7812, 0.565, 0.7812, 0.5277, 0.7812, 0.5277, 0.9688, 0.5277, 0.7812, 0.5277, 0.7812, 0.5277, 0.9688, 0.4723, 0.9688, 0.435, 0.9688, 0.435, 0.9688, 0.4723, 0.9688, 0.5743, 0.7813, 0.6161, 0.7812, 0.6161, 0.7812, 0.5743, 0.7813, 0.4723, 0.7812, 0.4723, 0.9688, 0.4723, 0.9688, 0.4723, 0.7812, 0.6161, 0.9688, 0.5743, 0.9688, 0.5743, 0.9688, 0.6161, 0.9688, 0.5743, 0.7813, 0.6161, 0.7812, 0.6161, 0.7812, 0.5743, 0.7813, 0.6161, 0.7812, 0.6161, 0.9688, 0.6161, 0.9688, 0.6161, 0.7812, 0.565, 0.7812, 0.565, 0.9688, 0.565, 0.9688, 0.565, 0.7812, 0.3839, 0.9688, 0.3839, 0.7812, 0.3839, 0.7812, 0.3839, 0.9688, 0.565, 0.9688, 0.5277, 0.9688, 0.5277, 0.9688, 0.565, 0.9688, 0.5187, 0.7812, 0.5187, 0.9687, 0.5187, 0.9687, 0.5187, 0.7812, 0.5187, 0.9687, 0.4813, 0.9688, 0.4813, 0.9688, 0.5187, 0.9687, 0.4723, 0.7812, 0.4723, 0.9688, 0.4723, 0.9688, 0.4723, 0.7812, 0.4257, 0.9688, 0.3839, 0.9688, 0.3839, 0.9688, 0.4257, 0.9688, 0.4813, 0.7812, 0.5187, 0.7812, 0.5187, 0.9687, 0.4813, 0.9688, 0.435, 0.7812, 0.4723, 0.7812, 0.4723, 0.9688, 0.435, 0.9688, 0.5743, 0.7813, 0.6161, 0.7812, 0.6161, 0.9688, 0.5743, 0.9688, 0.3839, 0.7812, 0.4257, 0.7812, 0.4257, 0.9688, 0.3839, 0.9688, 0.5277, 0.7812, 0.565, 0.7812, 0.565, 0.9688, 0.5277, 0.9688, 0.4813, 0.9688, 0.4813, 0.7812, 0.4813, 0.7812, 0.4813, 0.9688, 0.5187, 0.7812, 0.5187, 0.9687, 0.5187, 0.9687, 0.5187, 0.7812, 0.5277, 0.9688, 0.5277, 0.7812, 0.5277, 0.7812, 0.5277, 0.9688, 0.4723, 0.7812, 0.4723, 0.9688, 0.4723, 0.9688, 0.4723, 0.7812, 0.435, 0.9688, 0.435, 0.7812, 0.435, 0.7812, 0.435, 0.9688, 0.4813, 0.7812, 0.5187, 0.7812, 0.5187, 0.7812, 0.4813, 0.7812, 0.4257, 0.7812, 0.4257, 0.9688, 0.4257, 0.9688, 0.4257, 0.7812, 0.565, 0.9688, 0.5277, 0.9688, 0.5277, 0.9688, 0.565, 0.9688, 0.3839, 0.9688, 0.3839, 0.7812, 0.3839, 0.7812, 0.3839, 0.9688, 0.5743, 0.9688, 0.5743, 0.7813, 0.5743, 0.7813, 0.5743, 0.9688, 0.4257, 0.9688, 0.3839, 0.9688, 0.3839, 0.9688, 0.4257, 0.9688, 0.6161, 0.7812, 0.6161, 0.9688, 0.6161, 0.9688, 0.6161, 0.7812, 0.3839, 0.7812, 0.4257, 0.7812, 0.4257, 0.7812, 0.3839, 0.7812, 0.5743, 0.7813, 0.6161, 0.7812, 0.6161, 0.7812, 0.5743, 0.7813, 0.5277, 0.7812, 0.565, 0.7812, 0.565, 0.7812, 0.5277, 0.7812, 0.4813, 0.7812, 0.4813, 0.9688, 0.5187, 0.9687, 0.5187, 0.7812, 0.435, 0.7812, 0.435, 0.9688, 0.4723, 0.9688, 0.4723, 0.7812, 0.3839, 0.7812, 0.3839, 0.9688, 0.4257, 0.9688, 0.4257, 0.7812, 0.4813, 0.7812, 0.5187, 0.7812, 0.5187, 0.9687, 0.4813, 0.9688, 0.435, 0.7812, 0.4723, 0.7812, 0.4723, 0.9688, 0.435, 0.9688, 0.3839, 0.7812, 0.4257, 0.7812, 0.4257, 0.9688, 0.3839, 0.9688, 0.3839, 0.9688, 0.3839, 0.7812, 0.3839, 0.7812, 0.3839, 0.9688, 0.5187, 0.9687, 0.4813, 0.9688, 0.4813, 0.9688, 0.5187, 0.9687, 0.4723, 0.7812, 0.4723, 0.9688, 0.4723, 0.9688, 0.4723, 0.7812, 0.435, 0.9688, 0.435, 0.7812, 0.435, 0.7812, 0.435, 0.9688, 0.3839, 0.7812, 0.4257, 0.7812, 0.4257, 0.7812, 0.3839, 0.7812, 0.4813, 0.9688, 0.4813, 0.7812, 0.4813, 0.7812, 0.4813, 0.9688, 0.4257, 0.7812, 0.4257, 0.9688, 0.4257, 0.9688, 0.4257, 0.7812, 0.4723, 0.9688, 0.435, 0.9688, 0.435, 0.9688, 0.4723, 0.9688, 0.4813, 0.7812, 0.5187, 0.7812, 0.5187, 0.7812, 0.4813, 0.7812, 0.4257, 0.9688, 0.3839, 0.9688, 0.3839, 0.9688, 0.4257, 0.9688, 0.5187, 0.7812, 0.5187, 0.9687, 0.5187, 0.9687, 0.5187, 0.7812, 0.435, 0.7812, 0.4723, 0.7812, 0.4723, 0.7812, 0.435, 0.7812, 0.0, 0.0, 0.0, 0.0, 0.0, 0.0, 0.0, 0.0, 0.0, 0.0, 0.0, 0.0, 0.0, 0.0, 0.0, 0.0, 0.0, 0.0, 0.0, 0.0, 0.0, 0.0, 0.0, 0.0, 0.0, 0.0, 0.0, 0.0, 0.0, 0.0, 0.0, 0.0, 0.0, 0.0, 0.0, 0.0, 0.0, 0.0, 0.0, 0.0, 0.0, 0.0, 0.0, 0.0, 0.0, 0.0, 0.0, 0.0, 0.0, 0.0, 0.0, 0.0, 0.0, 0.0, 0.0, 0.0, 0.0, 0.0, 0.0, 0.0, 0.0, 0.0, 0.0, 0.0, 0.0, 0.0, 0.0, 0.0, 0.0, 0.0, 0.0, 0.0, 0.0, 0.0, 0.0, 0.0, 0.0, 0.0, 0.0, 0.0, 0.0, 0.0, 0.0, 0.0, 0.0, 0.0, 0.0, 0.0, 0.0, 0.0, 0.0, 0.0, 0.0, 0.0, 0.0, 0.0, 0.0, 0.0, 0.0, 0.0, 0.0, 0.0, 0.0, 0.0, 0.0, 0.0, 0.0, 0.0, 0.0, 0.0, 0.0, 0.0, 0.0, 0.0, 0.0, 0.0, 0.0, 0.0, 0.0, 0.0, 0.0, 0.0, 0.0, 0.0, 0.0, 0.0, 0.0, 0.0, 0.0, 0.0, 0.0, 0.0, 0.0, 0.0, 0.0, 0.0, 0.0, 0.0, 0.0, 0.0, 0.0, 0.0, 0.0, 0.0, 0.0, 0.0, 0.0, 0.0, 0.0, 0.0, 0.0, 0.0, 0.0, 0.0, 0.0, 0.0, 0.0, 0.0, 0.0, 0.0, 0.0, 0.0, 0.0, 0.0, 0.0, 0.0, 0.0, 0.0, 0.0, 0.0, 0.0, 0.0, 0.0, 0.0, 0.0, 0.0, 0.0, 0.0, 0.0, 0.0, 0.0, 0.0, 0.0, 0.0, 0.0, 0.0, 0.0, 0.0, 0.0, 0.0, 0.0, 0.0, 0.0, 0.0, 0.0, 0.0, 0.0, 0.0, 0.0, 0.0, 0.0, 0.0, 0.0, 0.0, 0.0, 0.0, 0.0, 0.0, 0.0, 0.0, 0.0, 0.0, 0.0, 0.0, 0.0, 0.0, 0.0, 0.0, 0.0, 0.0, 0.0, 0.0, 0.0, 0.0, 0.0, 0.0, 0.0, 0.0, 0.0, 0.0, 0.0, 0.0, 0.0, 0.0, 0.0, 0.0, 0.0, 0.0, 0.0, 0.0, 0.0, 0.0, 0.0, 0.0, 0.0, 0.0, 0.0, 0.0, 0.0, 0.0, 0.0, 0.0, 0.0, 0.0, 0.0, 0.0, 0.0, 0.0, 0.0, 0.0, 0.0, 0.0, 0.0, 0.0, 0.0, 0.0, 0.0, 0.0, 0.0, 0.0, 0.0, 0.0, 0.0, 0.0, 0.0, 0.0, 0.0, 0.0, 0.0, 0.0, 0.0, 0.0, 0.0, 0.0, 0.0, 0.0, 0.0, 0.0, 0.0, 0.0, 0.0, 0.0, 0.0, 0.0, 0.0, 0.0, 0.0, 0.0, 0.0, 0.0, 0.0, 0.0, 0.0, 0.0, 0.0, 0.0, 0.0, 0.0, 0.0, 0.0, 0.0, 0.0, 0.0, 0.0, 0.0, 0.0, 0.0, 0.0, 0.0, 0.0, 0.0, 0.0, 0.0, 0.0, 0.0, 0.0, 0.0, 0.0, 0.0, 0.0, 0.0, 0.0, 0.0, 0.0, 0.0, 0.0, 0.0, 0.0, 0.0, 0.0, 0.0, 0.0, 0.0, 0.0, 0.0, 0.0, 0.0, 0.0, 0.0, 0.0, 0.0, 0.0, 0.0, 0.0, 0.0, 0.0, 0.0, 0.0, 0.0, 0.0, 0.0, 0.0, 0.0, 0.0, 0.0, 0.0, 0.0, 0.0, 0.0, 0.0, 0.0, 0.0, 0.0, 0.0, 0.0, 0.0, 0.0, 0.0, 0.0, 0.0, 0.0, 0.0, 0.0, 0.0, 0.0, 0.0, 0.0, 0.0, 0.0, 0.0, 0.0, 0.0, 0.0, 0.0, 0.0, 0.0, 0.0, 0.0, 0.0, 0.0, 0.0, 0.0, 0.0, 0.0, 0.0, 0.0, 0.0, 0.0, 0.0, 0.0, 0.0, 0.0, 0.0, 0.0, 0.0, 0.0, 0.0, 0.0, 0.0, 0.0, 0.0, 0.0, 0.0, 0.0, 0.0, 0.0, 0.0, 0.0, 0.0, 0.0, 0.0, 0.0, 0.0, 0.0, 0.0, 0.0, 0.0, 0.0, 0.0, 0.0, 0.0, 0.0, 0.0, 0.0, 0.0, 0.0, 0.0, 0.0, 0.0, 0.0, 0.0, 0.0, 0.0, 0.0, 0.0, 0.0, 0.0, 0.0, 0.0, 0.0, 0.0, 0.0, 0.0, 0.0, 0.0, 0.0, 0.0, 0.0, 0.0, 0.0, 0.0, 0.0, 0.0, 0.0, 0.0, 0.0, 0.0, 0.0, 0.0, 0.0, 0.0, 0.0, 0.0, 0.0, 0.0, 0.0, 0.0, 0.0, 0.0, 0.0, 0.0, 0.0, 0.0, 0.0, 0.0, 0.0, 0.0, 0.0, 0.0, 0.0, 0.0, 0.0, 0.0, 0.0, 0.0, 0.0, 0.0, 0.0, 0.0, 0.0, 0.0, 0.0, 0.0, 0.0, 0.0, 0.0, 0.0, 0.0, 0.0, 0.0, 0.0, 0.0, 0.0, 0.0, 0.0, 0.0, 0.0, 0.0, 0.0, 0.0, 0.0, 0.0, 0.0, 0.0, 0.0, 0.0, 0.0, 0.0, 0.0, 0.0, 0.0, 0.0, 0.0, 0.0, 0.0, 0.0, 0.0, 0.0, 0.0, 0.0, 0.0, 0.0, 0.0, 0.0, 0.0, 0.0, 0.0, 0.0, 0.0, 0.0, 0.0, 0.0, 0.0, 0.0, 0.0, 0.0, 0.0, 0.0, 0.0, 0.0, 0.0, 0.0, 0.0, 0.0, 0.0, 0.0, 0.0, 0.0, 0.0, 0.0, 0.0, 0.0, 0.0, 0.0, 0.0, 0.0, 0.0, 0.0, 0.0, 0.0, 0.0, 0.0, 0.0, 0.0, 0.0, 0.0, 0.0, 0.0, 0.0, 0.0, 0.0, 0.0, 0.0, 0.0, 0.0, 0.0, 0.0, 0.0, 0.0, 0.0, 0.0, 0.0, 0.0, 0.0, 0.0, 0.0, 0.0, 0.0, 0.0, 0.0, 0.0, 0.0, 0.0, 0.0, 0.0, 0.0, 0.0, 0.0, 0.0, 0.0, 0.0, 0.0, 0.0, 0.0, 0.0, 0.0, 0.0, 0.0, 0.0, 0.0, 0.0, 0.0, 0.0, 0.0, 0.0, 0.0, 0.0, 0.0, 0.0, 0.0, 0.0, 0.0, 0.0, 0.0, 0.0, 0.0, 0.0, 0.0, 0.0, 0.0, 0.0, 0.0, 0.0, 0.0, 0.0, 0.0, 0.0, 0.0, 0.0, 0.0, 0.0, 0.0, 0.0, 0.0, 0.0, 0.0, 0.0, 0.0, 0.0, 0.0, 0.0, 0.0, 0.0, 0.0, 0.0, 0.0, 0.0, 0.0, 0.0, 0.0, 0.0, 0.0, 0.0, 0.0, 0.0, 0.0, 0.0, 0.0, 0.0, 0.0, 0.0, 0.0, 0.0, 0.0, 0.0, 0.0, 0.0, 0.0, 0.0, 0.0, 0.0, 0.0, 0.0, 0.0, 0.0, 0.0, 0.0, 0.0, 0.0, 0.0, 0.0, 0.0, 0.0, 0.0, 0.0, 0.0, 0.0, 0.0, 0.0, 0.0, 0.0, 0.0, 0.0, 0.0, 0.0, 0.0, 0.0, 0.0, 0.0, 0.0, 0.0, 0.0, 0.0, 0.0, 0.0, 0.0, 0.0, 0.0, 0.0, 0.0, 0.0, 0.0, 0.0, 0.0, 0.0, 0.0, 0.0, 0.0, 0.0, 0.0, 0.0, 0.0, 0.0, 0.0, 0.0, 0.0, 0.0, 0.0, 0.0, 0.0, 0.0, 0.0, 0.0, 0.0, 0.0, 0.0, 0.0, 0.0, 0.0, 0.0, 0.0, 0.0, 0.0, 0.0, 0.0, 0.0, 0.0, 0.0, 0.0, 0.0, 0.0, 0.0, 0.0, 0.0, 0.0, 0.0, 0.0, 0.0, 0.0, 0.0, 0.0, 0.0, 0.0, 0.0, 0.0, 0.0, 0.0, 0.0, 0.0, 0.0, 0.0, 0.0, 0.0, 0.0, 0.0, 0.0, 0.0, 0.0, 0.0, 0.0, 0.0, 0.0, 0.0, 0.0, 0.0, 0.0, 0.0, 0.0, 0.0, 0.0, 0.0, 0.0, 0.0, 0.0, 0.0, 0.0, 0.0, 0.0, 0.0, 0.0, 0.0, 0.0, 0.0, 0.0, 0.0, 0.0, 0.0, 0.0, 0.0, 0.0, 0.0, 0.0, 0.0, 0.0, 0.0, 0.0, 0.0, 0.0, 0.0, 0.0, 0.0, 0.0, 0.0, 0.0, 0.0, 0.0, 0.0, 0.0, 0.0, 0.0, 0.0, 0.0, 0.0, 0.0, 0.0, 0.0, 0.0, 0.0, 0.0, 0.0, 0.0, 0.0, 0.0, 0.0, 0.0, 0.0, 0.0, 0.0, 0.0, 0.0, 0.0, 0.0, 0.0, 0.0, 0.0, 0.0, 0.0, 0.0, 0.0, 0.0, 0.0, 0.0, 0.0, 0.0, 0.0, 0.0, 0.0, 0.0, 0.0, 0.0, 0.0, 0.0, 0.0, 0.0, 0.0, 0.0, 0.0, 0.0, 0.0, 0.0, 0.0, 0.0, 0.0, 0.0, 0.0, 0.0, 0.0, 0.0, 0.0, 0.0, 0.0, 0.0, 0.0, 0.0, 0.0, 0.0, 0.0, 0.0, 0.0, 0.0, 0.0, 0.0, 0.0, 0.0, 0.0, 0.0, 0.0, 0.0, 0.0, 0.0, 0.0, 0.0, 0.0, 0.0, 0.0, 0.0, 0.0, 0.0, 0.0, 0.0, 0.0, 0.0, 0.0, 0.0, 0.0, 0.0, 0.0, 0.0, 0.0, 0.0, 0.0, 0.0, 0.0, 0.0, 0.0, 0.0, 0.0, 0.0, 0.0, 0.0, 0.0, 0.0, 0.0, 0.0, 0.0, 0.0, 0.0, 0.0, 0.0, 0.0, 0.0, 0.0, 0.0, 0.0, 0.0, 0.0, 0.0, 0.0, 0.0, 0.0, 0.0, 0.0, 0.0, 0.0, 0.0, 0.0, 0.0, 0.0, 0.0, 0.0, 0.0, 0.0, 0.0, 0.0, 0.0, 0.0, 0.0, 0.0, 0.0, 0.0, 0.0, 0.0, 0.0, 0.0, 0.0, 0.0, 0.0, 0.0, 0.0, 0.0, 0.0, 0.0, 0.0, 0.0, 0.0, 0.0, 0.0, 0.0, 0.0, 0.0, 0.0, 0.0, 0.0, 0.0, 0.0, 0.0, 0.0, 0.0, 0.0, 0.0, 0.0, 0.0, 0.0, 0.0, 0.0, 0.0, 0.0, 0.0, 0.0, 0.0, 0.0, 0.0, 0.0, 0.0, 0.0, 0.0, 0.0, 0.0, 0.0, 0.0, 0.0, 0.0, 0.0, 0.0, 0.0, 0.0, 0.0, 0.0, 0.0, 0.0, 0.0, 0.0, 0.0, 0.0, 0.0, 0.0, 0.0, 0.0, 0.0, 0.0, 0.0, 0.0, 0.0, 0.0, 0.0, 0.0, 0.0, 0.0, 0.0, 0.0, 0.0, 0.0, 0.0, 0.0, 0.0, 0.0, 0.0, 0.0, 0.0, 0.0, 0.0, 0.0, 0.0, 0.0, 0.0, 0.0, 0.0, 0.0, 0.0, 0.0, 0.0, 0.0, 0.0, 0.0, 0.0, 0.0, 0.0, 0.0, 0.0, 0.0, 0.0, 0.0, 0.0, 0.0, 0.0, 0.0, 0.0, 0.0, 0.0, 0.0, 0.0, 0.0, 0.0, 0.0, 0.0, 0.0, 0.0, 0.0, 0.0, 0.0, 0.0, 0.0, 0.0, 0.0, 0.0, 0.0, 0.0, 0.0, 0.0, 0.0, 0.0, 0.0, 0.0, 0.0, 0.0, 0.0, 0.0, 0.0, 0.0, 0.0, 0.0, 0.0, 0.0, 0.0, 0.0, 0.0, 0.0, 0.0, 0.0, 0.0, 0.0, 0.0, 0.0, 0.0, 0.0, 0.0, 0.0, 0.0, 0.0, 0.0, 0.0, 0.0, 0.0, 0.0, 0.0, 0.0, 0.0, 0.0, 0.0, 0.0, 0.0, 0.0, 0.0, 0.0, 0.0, 0.0, 0.0, 0.0, 0.0, 0.0, 0.0, 0.0, 0.0, 0.0, 0.0, 0.0, 0.0, 0.0, 0.0, 0.0, 0.0, 0.0, 0.0, 0.0, 0.0, 0.0, 0.0, 0.0, 0.0, 0.0, 0.0, 0.0, 0.0, 0.0, 0.0, 0.0, 0.0, 0.0, 0.0, 0.0, 0.0, 0.0, 0.0, 0.0, 0.0, 0.0, 0.0, 0.0, 0.0, 0.0, 0.0, 0.0, 0.0, 0.0, 0.0, 0.0, 0.0, 0.0, 0.0, 0.0, 0.0, 0.0, 0.0, 0.0, 0.0, 0.0, 0.0, 0.0, 0.0, 0.0, 0.0, 0.0, 0.0, 0.0, 0.0, 0.0, 0.0, 0.0, 0.0, 0.0, 0.0, 0.0, 0.0, 0.0, 0.0, 0.0, 0.0, 0.0, 0.0, 0.0, 0.0, 0.0, 0.0, 0.0, 0.0, 0.0, 0.0, 0.0, 0.0, 0.0, 0.0, 0.0, 0.0, 0.0, 0.0, 0.0, 0.0, 0.0, 0.0, 0.0, 0.0, 0.0, 0.0, 0.0, 0.0, 0.0, 0.0, 0.0, 0.0, 0.0, 0.0, 0.0, 0.0, 0.0, 0.0, 0.0, 0.0, 0.0, 0.0, 0.0, 0.0, 0.0, 0.0, 0.0, 0.0, 0.0, 0.0, 0.0, 0.0, 0.0, 0.0, 0.0, 0.0, 0.0, 0.0, 0.0, 0.0, 0.0, 0.0, 0.0, 0.0, 0.0, 0.0, 0.0, 0.0, 0.0, 0.0, 0.0, 0.0, 0.0, 0.0, 0.0, 0.0, 0.0, 0.0, 0.0, 0.0, 0.0, 0.0, 0.0, 0.0, 0.0, 0.0, 0.0, 0.0, 0.0, 0.0, 0.0, 0.0, 0.0, 0.0, 0.0, 0.0, 0.0, 0.0, 0.0, 0.0, 0.0, 0.0, 0.0, 0.0, 0.0, 0.0, 0.0, 0.0, 0.0, 0.0, 0.0, 0.0, 0.0, 0.0, 0.0, 0.0, 0.0, 0.0, 0.0, 0.0, 0.0, 0.0, 0.0, 0.0, 0.0, 0.0, 0.0, 0.0, 0.0, 0.0, 0.0, 0.0, 0.0, 0.0, 0.0, 0.0, 0.0, 0.0, 0.0, 0.0, 0.0, 0.0, 0.0, 0.0, 0.0, 0.0, 0.0, 0.0, 0.0, 0.0, 0.0, 0.0, 0.0, 0.0, 0.0, 0.0, 0.0, 0.0, 0.0, 0.0, 0.0, 0.0, 0.0, 0.0, 0.0, 0.0, 0.0, 0.0, 0.0, 0.0, 0.0, 0.0, 0.0, 0.0, 0.0, 0.0, 0.0, 0.0, 0.0, 0.0, 0.0, 0.0, 0.0, 0.0, 0.0, 0.0, 0.0, 0.0, 0.0, 0.0, 0.0, 0.0, 0.0, 0.0, 0.0, 0.0, 0.0, 0.0, 0.0, 0.0, 0.0, 0.0, 0.0, 0.0, 0.0, 0.0, 0.0, 0.0, 0.0, 0.0, 0.0, 0.0, 0.0, 0.0, 0.0, 0.0, 0.0, 0.0, 0.0, 0.0, 0.0, 0.0, 0.0, 0.0, 0.0, 0.0, 0.0, 0.0, 0.0, 0.0, 0.0, 0.0, 0.0, 0.0, 0.0, 0.0, 0.0, 0.0, 0.0, 0.0, 0.0, 0.0, 0.0, 0.0, 0.0, 0.0, 0.0, 0.0, 0.0, 0.0, 0.0, 0.0, 0.0, 0.0, 0.0, 0.0, 0.0, 0.0, 0.0, 0.0, 0.0, 0.0, 0.0, 0.0, 0.0, 0.0, 0.0, 0.0, 0.0, 0.0, 0.0, 0.0, 0.0, 0.0, 0.0, 0.0, 0.0, 0.0, 0.0, 0.0, 0.0, 0.0, 0.0, 0.0, 0.0, 0.0, 0.0, 0.0, 0.0, 0.0, 0.0, 0.0, 0.0, 0.0, 0.0, 0.0, 0.0, 0.0, 0.0, 0.0, 0.0, 0.0, 0.0, 0.0, 0.0, 0.0, 0.0, 0.0, 0.0, 0.0, 0.0, 0.0, 0.0, 0.0, 0.0, 0.0, 0.0, 0.0, 0.0, 0.0, 0.0, 0.0, 0.0, 0.0, 0.0, 0.0, 0.0, 0.0, 0.0, 0.0, 0.0, 0.0, 0.0, 0.0, 0.0, 0.0, 0.0, 0.0, 0.0, 0.0, 0.0, 0.0, 0.0, 0.0, 0.0, 0.0, 0.0, 0.0, 0.0, 0.0, 0.0, 0.0, 0.0, 0.0, 0.0, 0.0, 0.0, 0.0, 0.0, 0.0, 0.0, 0.0, 0.0, 0.0, 0.0, 0.0, 0.0, 0.0, 0.0, 0.0, 0.0, 0.0, 0.0, 0.0, 0.0, 0.0, 0.0, 0.0, 0.0, 0.0, 0.0, 0.0, 0.0, 0.0, 0.0, 0.0, 0.0, 0.0, 0.0, 0.0, 0.0, 0.0, 0.0, 0.0, 0.0, 0.0, 0.0, 0.0, 0.0, 0.0, 0.0, 0.0, 0.0, 0.0, 0.0, 0.0, 0.0, 0.0, 0.0, 0.0, 0.0, 0.0, 0.0, 0.0, 0.0, 0.0, 0.0, 0.0, 0.0, 0.0, 0.0, 0.0, 0.0, 0.0, 0.0, 0.0, 0.0, 0.0, 0.0, 0.0, 0.0, 0.0, 0.0, 0.0, 0.0, 0.0, 0.0, 0.0, 0.0, 0.0, 0.0, 0.0, 0.0, 0.0, 0.0, 0.0, 0.0, 0.0, 0.0, 0.0, 0.0, 0.0, 0.0, 0.0, 0.0, 0.0, 0.0, 0.0, 0.0, 0.0, 0.0, 0.0, 0.0, 0.0, 0.0, 0.0, 0.0, 0.0, 0.0, 0.0, 0.0, 0.0, 0.0, 0.0, 0.0, 0.0, 0.0, 0.0, 0.0, 0.0, 0.0, 0.0, 0.0, 0.0, 0.0, 0.0, 0.0, 0.0, 0.0, 0.0, 0.0, 0.0, 0.0, 0.0, 0.0, 0.0, 0.0, 0.0, 0.0, 0.0, 0.0, 0.0, 0.0, 0.0, 0.0, 0.0, 0.0, 0.0, 0.0, 0.0, 0.0, 0.0, 0.0, 0.0, 0.0, 0.0, 0.0, 0.0, 0.0, 0.0, 0.0, 0.0, 0.0, 0.0, 0.0, 0.0, 0.0, 0.0, 0.0, 0.0, 0.0, 0.0, 0.0, 0.0, 0.0, 0.0, 0.0, 0.0, 0.0, 0.0, 0.0, 0.0, 0.0, 0.0, 0.0, 0.0, 0.0, 0.0, 0.0, 0.0, 0.0, 0.0, 0.0, 0.0, 0.0, 0.0, 0.0, 0.0, 0.0, 0.0, 0.0, 0.0, 0.0, 0.0, 0.0, 0.0, 0.0, 0.0, 0.0, 0.0, 0.0, 0.0, 0.0, 0.0, 0.0, 0.0, 0.0, 0.0, 0.0, 0.0, 0.0, 0.0, 0.0, 0.0, 0.0, 0.0, 0.0, 0.0, 0.0, 0.0, 0.0, 0.0, 0.0, 0.0, 0.0, 0.0, 0.0, 0.0, 0.0, 0.0, 0.0, 0.0, 0.0, 0.0, 0.0, 0.0, 0.0, 0.0, 0.0, 0.0, 0.0, 0.0, 0.0, 0.0, 0.0, 0.0, 0.0, 0.0, 0.0, 0.0, 0.0, 0.0, 0.0, 0.0, 0.0, 0.0, 0.0, 0.0, 0.0, 0.0, 0.0, 0.0, 0.0, 0.0, 0.0, 0.0, 0.0, 0.0, 0.0, 0.0, 0.0, 0.0, 0.0, 0.0, 0.0, 0.0, 0.0, 0.0, 0.0, 0.0, 0.0, 0.0, 0.0, 0.0, 0.0, 0.0, 0.0, 0.0, 0.0, 0.0, 0.0, 0.0, 0.0, 0.0, 0.0, 0.0, 0.0, 0.0, 0.0, 0.0, 0.0, 0.0, 0.0, 0.0, 0.0, 0.0, 0.0, 0.0, 0.0, 0.0, 0.0, 0.0, 0.0, 0.0, 0.0, 0.0, 0.0, 0.0, 0.0, 0.0, 0.0, 0.0, 0.0, 0.0, 0.0, 0.0, 0.0, 0.0, 0.0, 0.0, 0.0, 0.0, 0.0, 0.0, 0.0, 0.0, 0.0, 0.0, 0.0, 0.0, 0.0, 0.0, 0.0, 0.0, 0.0, 0.0, 0.0, 0.0, 0.0, 0.0, 0.0, 0.0, 0.0, 0.0, 0.0, 0.0, 0.0, 0.0, 0.0, 0.0, 0.0, 0.0, 0.0, 0.0, 0.0, 0.0, 0.0, 0.0, 0.0, 0.0, 0.0, 0.0, 0.0, 0.0, 0.0, 0.0, 0.0, 0.0, 0.0, 0.0, 0.0, 0.0, 0.0, 0.0, 0.0, 0.0, 0.0, 0.0, 0.0, 0.0, 0.0, 0.0, 0.0, 0.0, 0.0, 0.0, 0.0, 0.0, 0.0, 0.0, 0.0, 0.0, 0.0, 0.0, 0.0, 0.0, 0.0, 0.0, 0.0, 0.0, 0.0, 0.0, 0.0, 0.0, 0.0, 0.0, 0.0, 0.0, 0.0, 0.0, 0.0, 0.0, 0.0, 0.0, 0.0, 0.0, 0.0, 0.0, 0.0, 0.0, 0.0, 0.0, 0.0, 0.0, 0.0, 0.0, 0.0, 0.0, 0.0, 0.0, 0.0, 0.0, 0.0, 0.0, 0.0, 0.0, 0.0, 0.0, 0.0, 0.0, 0.0, 0.0, 0.0, 0.0, 0.0, 0.0, 0.0, 0.0, 0.0, 0.0, 0.0, 0.0, 0.0, 0.0, 0.0, 0.0, 0.0, 0.0, 0.0, 0.0, 0.0, 0.0, 0.0, 0.0, 0.0, 0.0, 0.0, 0.0, 0.0, 0.0, 0.0, 0.0, 0.0, 0.0, 0.0, 0.0, 0.0, 0.0, 0.0, 0.0, 0.0, 0.0, 0.0, 0.0, 0.0, 0.0, 0.0, 0.0, 0.0, 0.0, 0.0, 0.0, 0.0, 0.0, 0.0, 0.0, 0.0, 0.0, 0.0, 0.0, 0.0, 0.0, 0.0, 0.0, 0.0, 0.0, 0.0, 0.0, 0.0, 0.0, 0.0, 0.0, 0.0, 0.0, 0.0, 0.0, 0.0, 0.0, 0.0, 0.0, 0.0, 0.0, 0.0, 0.0, 0.0, 0.0, 0.0, 0.0, 0.0, 0.0, 0.0, 0.0, 0.0, 0.0, 0.0, 0.0, 0.0, 0.0, 0.0, 0.0, 0.0, 0.0, 0.0, 0.0, 0.0, 0.0, 0.0, 0.0, 0.0, 0.0, 0.0, 0.0, 0.0, 0.0, 0.0, 0.0, 0.0, 0.0, 0.0, 0.0, 0.0, 0.0, 0.0, 0.0, 0.0])
_uv.active_render = True
_uv = me_cube.uv_layers.new(name='UVマップ')
_uv.uv.foreach_set('vector', [0.0, 0.0, 0.0, 0.0, 0.0, 0.0, 0.0, 0.0, 0.0, 0.0, 0.0, 0.0, 0.0, 0.0, 0.0, 0.0, 0.0, 0.0, 0.0, 0.0, 0.0, 0.0, 0.0, 0.0, 0.0, 0.0, 0.0, 0.0, 0.0, 0.0, 0.0, 0.0, 0.0, 0.0, 0.0, 0.0, 0.0, 0.0, 0.0, 0.0, 0.0, 0.0, 0.0, 0.0, 0.0, 0.0, 0.0, 0.0, 0.0, 0.0, 0.0, 0.0, 0.0, 0.0, 0.0, 0.0, 0.0, 0.0, 0.0, 0.0, 0.0, 0.0, 0.0, 0.0, 0.0, 0.0, 0.0, 0.0, 0.0, 0.0, 0.0, 0.0, 0.0, 0.0, 0.0, 0.0, 0.0, 0.0, 0.0, 0.0, 0.0, 0.0, 0.0, 0.0, 0.0, 0.0, 0.0, 0.0, 0.0, 0.0, 0.0, 0.0, 0.0, 0.0, 0.0, 0.0, 0.0, 0.0, 0.0, 0.0, 0.0, 0.0, 0.0, 0.0, 0.0, 0.0, 0.0, 0.0, 0.0, 0.0, 0.0, 0.0, 0.0, 0.0, 0.0, 0.0, 0.0, 0.0, 0.0, 0.0, 0.0, 0.0, 0.0, 0.0, 0.0, 0.0, 0.0, 0.0, 0.0, 0.0, 0.0, 0.0, 0.0, 0.0, 0.0, 0.0, 0.0, 0.0, 0.0, 0.0, 0.0, 0.0, 0.0, 0.0, 0.0, 0.0, 0.0, 0.0, 0.0, 0.0, 0.0, 0.0, 0.0, 0.0, 0.0, 0.0, 0.0, 0.0, 0.0, 0.0, 0.0, 0.0, 0.0, 0.0, 0.0, 0.0, 0.0, 0.0, 0.0, 0.0, 0.0, 0.0, 0.0, 0.0, 0.0, 0.0, 0.0, 0.0, 0.0, 0.0, 0.0, 0.0, 0.0, 0.0, 0.0, 0.0, 0.0, 0.0, 0.0, 0.0, 0.0, 0.0, 0.0, 0.0, 0.0, 0.0, 0.0, 0.0, 0.0, 0.0, 0.0, 0.0, 0.0, 0.0, 0.0, 0.0, 0.0, 0.0, 0.0, 0.0, 0.0, 0.0, 0.0, 0.0, 0.0, 0.0, 0.0, 0.0, 0.0, 0.0, 0.0, 0.0, 0.0, 0.0, 0.0, 0.0, 0.0, 0.0, 0.0, 0.0, 0.0, 0.0, 0.0, 0.0, 0.0, 0.0, 0.0, 0.0, 0.0, 0.0, 0.0, 0.0, 0.0, 0.0, 0.0, 0.0, 0.0, 0.0, 0.0, 0.0, 0.0, 0.0, 0.0, 0.0, 0.0, 0.0, 0.0, 0.0, 0.0, 0.0, 0.0, 0.0, 0.0, 0.0, 0.0, 0.0, 0.0, 0.0, 0.0, 0.0, 0.0, 0.0, 0.0, 0.0, 0.0, 0.0, 0.0, 0.0, 0.0, 0.0, 0.0, 0.0, 0.0, 0.0, 0.0, 0.0, 0.0, 0.0, 0.0, 0.0, 0.0, 0.0, 0.0, 0.0, 0.0, 0.0, 0.0, 0.0, 0.0, 0.0, 0.0, 0.0, 0.0, 0.0, 0.0, 0.0, 0.0, 0.0, 0.0, 0.0, 0.0, 0.0, 0.0, 0.0, 0.0, 0.0, 0.0, 0.0, 0.0, 0.0, 0.0, 0.0, 0.0, 0.0, 0.0, 0.0, 0.0, 0.0, 0.0, 0.0, 0.0, 0.0, 0.0, 0.0, 0.0, 0.0, 0.0, 0.0, 0.0, 0.0, 0.0, 0.0, 0.0, 0.0, 0.0, 0.0, 0.0, 0.0, 0.0, 0.0, 0.0, 0.0, 0.0, 0.0, 0.0, 0.0, 0.0, 0.0, 0.0, 0.0, 0.0, 0.0, 0.0, 0.0, 0.0, 0.0, 0.0, 0.0, 0.0, 0.0, 0.0, 0.0, 0.0, 0.0, 0.0, 0.0, 0.0, 0.0, 0.0, 0.0, 0.0, 0.0, 0.0, 0.0, 0.0, 0.0, 0.0, 0.0, 0.0, 0.0, 0.0, 0.0, 0.0, 0.0, 0.0, 0.0, 0.0, 0.0, 0.0, 0.0, 0.0, 0.0, 0.0, 0.0, 0.0, 0.0, 0.0, 0.0, 0.0, 0.0, 0.0, 0.0, 0.0, 0.0, 0.0, 0.0, 0.0, 0.0, 0.0, 0.0, 0.0, 0.0, 0.0, 0.0, 0.0, 0.0, 0.0, 0.0, 0.0, 0.0, 0.0, 0.0, 0.0, 0.0, 0.0, 0.0, 0.0, 0.0, 0.0, 0.0, 0.0, 0.0, 0.0, 0.0, 0.0, 0.0, 0.0, 0.0, 0.0, 0.0, 0.0, 0.0, 0.0, 0.0, 0.0, 0.0, 0.0, 0.0, 0.0, 0.0, 0.0, 0.0, 0.0, 0.0, 0.0, 0.0, 0.0, 0.0, 0.0, 0.0, 0.0, 0.0, 0.0, 0.0, 0.0, 0.0, 0.0, 0.0, 0.0, 0.0, 0.0, 0.0, 0.0, 0.0, 0.0, 0.0, 0.0, 0.0, 0.0, 0.0, 0.0, 0.0, 0.0, 0.0, 0.0, 0.0, 0.0, 0.0, 0.0, 0.0, 0.0, 0.0, 0.0, 0.0, 0.0, 0.0, 0.0, 0.0, 0.0, 0.0, 0.0, 0.0, 0.0, 0.0, 0.0, 0.0, 0.0, 0.0, 0.0, 0.0, 0.0, 0.0, 0.0, 0.0, 0.0, 0.0, 0.0, 0.0, 0.0, 0.0, 0.0, 0.0, 0.0, 0.0, 0.0, 0.0, 0.0, 0.0, 0.0, 0.0, 0.0, 0.0, 0.0, 0.0, 0.0, 0.0, 0.0, 0.0, 0.0, 0.0, 0.0, 0.0, 0.0, 0.0, 0.0, 0.0, 0.0, 0.0, 0.0, 0.0, 0.0, 0.0, 0.0, 0.0, 0.0, 0.0, 0.0, 0.0, 0.0, 0.0, 0.0, 0.0, 0.0, 0.0, 0.0, 0.0, 0.0, 0.0, 0.0, 0.0, 0.0, 0.0, 0.0, 0.0, 0.0, 0.0, 0.0, 0.0, 0.0, 0.0, 0.0, 0.0, 0.0, 0.0, 0.0, 0.0, 0.0, 0.0, 0.0, 0.0, 0.0, 0.0, 0.0, 0.0, 0.0, 0.0, 0.0, 0.0, 0.0, 0.0, 0.0, 0.0, 0.0, 0.0, 0.0, 0.0, 0.0, 0.0, 0.0, 0.0, 0.0, 0.0, 0.0, 0.0, 0.0, 0.0, 0.0, 0.0, 0.0, 0.0, 0.0, 0.0, 0.0, 0.0, 0.0, 0.0, 0.0, 0.0, 0.0, 0.0, 0.0, 0.0, 0.0, 0.0, 0.0, 0.0, 0.0, 0.0, 0.0, 0.0, 0.0, 0.0, 0.0, 0.0, 0.0, 0.0, 0.0, 0.0, 0.0, 0.0, 0.0, 0.0, 0.0, 0.0, 0.0, 0.0, 0.0, 0.0, 0.0, 0.0, 0.0, 0.0, 0.0, 0.0, 0.0, 0.0, 0.0, 0.0, 0.0, 0.0, 0.0, 0.0, 0.0, 0.0, 0.0, 0.0, 0.0, 0.0, 0.0, 0.0, 0.0, 0.0, 0.0, 0.0, 0.0, 0.0, 0.0, 0.0, 0.0, 0.0, 0.0, 0.0, 0.0, 0.0, 0.0, 0.0, 0.0, 0.0, 0.0, 0.0, 0.0, 0.0, 0.0, 0.0, 0.0, 0.0, 0.0, 0.0, 0.0, 0.0, 0.0, 0.0, 0.0, 0.0, 0.0, 0.0, 0.0, 0.0, 0.0, 0.0, 0.0, 0.0, 0.0, 0.0, 0.0, 0.0, 0.0, 0.0, 0.0, 0.0, 0.0, 0.0, 0.0, 0.0, 0.0, 0.0, 0.0, 0.0, 0.0, 0.0, 0.0, 0.0, 0.0, 0.0, 0.0, 0.0, 0.0, 0.0, 0.0, 0.0, 0.0, 0.0, 0.0, 0.0, 0.0, 0.0, 0.0, 0.0, 0.0, 0.0, 0.0, 0.0, 0.0, 0.0, 0.0, 0.0, 0.0, 0.0, 0.0, 0.0, 0.0, 0.0, 0.0, 0.0, 0.0, 0.0, 0.0, 0.0, 0.0, 0.0, 0.0, 0.0, 0.0, 0.0, 0.0, 0.0, 0.0, 0.0, 0.0, 0.0, 0.0, 0.0, 0.0, 0.0, 0.0, 0.0, 0.0, 0.0, 0.0, 0.0, 0.0, 0.0, 0.0, 0.0, 0.0, 0.0, 0.0, 0.0, 0.0, 0.0, 0.0, 0.0, 0.0, 0.0, 0.0, 0.0, 0.0, 0.0, 0.0, 0.0, 0.0, 0.0, 0.0, 0.0, 0.0, 0.0, 0.0, 0.0, 0.0, 0.0, 0.0, 0.0, 0.0, 0.0, 0.0, 0.0, 0.0, 0.0, 0.0, 0.0, 0.0, 0.0, 0.0, 0.0, 0.0, 0.0, 0.0, 0.0, 0.0, 0.0, 0.0, 0.0, 0.0, 0.0, 0.0, 0.0, 0.0, 0.0, 0.0, 0.0, 0.0, 0.0, 0.0, 0.0, 0.0, 0.0, 0.0, 0.0, 0.0, 0.0, 0.0, 0.0, 0.0, 0.0, 0.0, 0.0, 0.0, 0.0, 0.0, 0.0, 0.0, 0.0, 0.0, 0.0, 0.0, 0.0, 0.0, 0.0, 0.0, 0.0, 0.0, 0.0, 0.0, 0.0, 0.0, 0.0, 0.0, 0.0, 0.0, 0.0, 0.0, 0.0, 0.0, 0.0, 0.0, 0.0, 0.0, 0.0, 0.0, 0.0, 0.0, 0.0, 0.0, 0.0, 0.0, 0.0, 0.0, 0.0, 0.0, 0.0, 0.0, 0.0, 0.0, 0.0, 0.0, 0.0, 0.0, 0.0, 0.0, 0.0, 0.0, 0.0, 0.0, 0.0, 0.0, 0.0, 0.0, 0.0, 0.0, 0.0, 0.0, 0.0, 0.0, 0.0, 0.0, 0.0, 0.0, 0.0, 0.0, 0.0, 0.0, 0.0, 0.0, 0.0, 0.0, 0.0, 0.0, 0.0, 0.0, 0.0, 0.0, 0.0, 0.0, 0.0, 0.0, 0.0, 0.0, 0.0, 0.0, 0.0, 0.0, 0.0, 0.0, 0.0, 0.0, 0.0, 0.0, 0.0, 0.0, 0.0, 0.0, 0.0, 0.0, 0.0, 0.0, 0.0, 0.0, 0.0, 0.0, 0.0, 0.0, 0.0, 0.0, 0.0, 0.0, 0.0, 0.0, 0.0, 0.0, 0.0, 0.0, 0.0, 0.0, 0.0, 0.0, 0.0, 0.0, 0.0, 0.0, 0.0, 0.0, 0.0, 0.0, 0.0, 0.0, 0.0, 0.0, 0.0, 0.0, 0.0, 0.0, 0.0, 0.0, 0.0, 0.0, 0.0, 0.0, 0.0, 0.0, 0.0, 0.0, 0.0, 0.0, 0.0, 0.0, 0.0, 0.0, 0.0, 0.0, 0.0, 0.0, 0.0, 0.0, 0.0, 0.0, 0.0, 0.0, 0.0, 0.0, 0.0, 0.0, 0.0, 0.0, 0.0, 0.0, 0.0, 0.0, 0.0, 0.0, 0.0, 0.0, 0.0, 0.0, 0.0, 0.0, 0.0, 0.0, 0.0, 0.0, 0.0, 0.0, 0.0, 0.0, 0.0, 0.0, 0.0, 0.0, 0.0, 0.75, 0.125, 0.75, 0.25, 0.6667, 0.25, 0.6667, 0.125, 0.75, 0.375, 0.75, 0.5, 0.6667, 0.5, 0.6667, 0.375, 0.75, 0.625, 0.75, 0.75, 0.6667, 0.75, 0.6667, 0.625, 0.75, 0.875, 0.7083, 1.0, 0.6667, 0.875, 0.8333, 0.125, 0.75, 0.125, 0.75, 0.125, 0.8333, 0.125, 0.75, 0.25, 0.75, 0.375, 0.6667, 0.375, 0.6667, 0.25, 0.75, 0.5, 0.75, 0.625, 0.6667, 0.625, 0.6667, 0.5, 0.75, 0.75, 0.75, 0.875, 0.6667, 0.875, 0.6667, 0.75, 0.4167, 0.125, 0.3333, 0.125, 0.3333, 0.125, 0.4167, 0.125, 0.6667, 0.25, 0.6667, 0.375, 0.5833, 0.375, 0.5833, 0.25, 0.6667, 0.5, 0.6667, 0.625, 0.5833, 0.625, 0.5833, 0.5, 0.6667, 0.75, 0.6667, 0.875, 0.5833, 0.875, 0.5833, 0.75, 0.6667, 0.125, 0.6667, 0.25, 0.5833, 0.25, 0.5833, 0.125, 0.6667, 0.375, 0.6667, 0.5, 0.5833, 0.5, 0.5833, 0.375, 0.6667, 0.625, 0.6667, 0.75, 0.5833, 0.75, 0.5833, 0.625, 0.6667, 0.875, 0.625, 1.0, 0.5833, 0.875, 0.5833, 0.5, 0.5833, 0.625, 0.5, 0.625, 0.5, 0.5, 0.5833, 0.75, 0.5833, 0.875, 0.5, 0.875, 0.5, 0.75, 0.5833, 0.125, 0.5833, 0.25, 0.5, 0.25, 0.5, 0.125, 0.5833, 0.375, 0.5833, 0.5, 0.5, 0.5, 0.5, 0.375, 0.5833, 0.625, 0.5833, 0.75, 0.5, 0.75, 0.5, 0.625, 0.5833, 0.875, 0.5417, 1.0, 0.5, 0.875, 0.3333, 0.125, 0.25, 0.125, 0.25, 0.125, 0.3333, 0.125, 0.5833, 0.25, 0.5833, 0.375, 0.5, 0.375, 0.5, 0.25, 0.5, 0.125, 0.5, 0.25, 0.4167, 0.25, 0.4167, 0.125, 0.5, 0.375, 0.5, 0.5, 0.4167, 0.5, 0.4167, 0.375, 0.5, 0.625, 0.5, 0.75, 0.4167, 0.75, 0.4167, 0.625, 0.5, 0.875, 0.4583, 1.0, 0.4167, 0.875, 0.5833, 0.125, 0.5, 0.125, 0.5, 0.125, 0.5833, 0.125, 0.5, 0.25, 0.5, 0.375, 0.4167, 0.375, 0.4167, 0.25, 0.5, 0.5, 0.5, 0.625, 0.4167, 0.625, 0.4167, 0.5, 0.5, 0.75, 0.5, 0.875, 0.4167, 0.875, 0.4167, 0.75, 0.4167, 0.625, 0.4167, 0.75, 0.3333, 0.75, 0.3333, 0.625, 0.4167, 0.875, 0.375, 1.0, 0.3333, 0.875, 0.6667, 0.125, 0.5833, 0.125, 0.5833, 0.125, 0.6667, 0.125, 0.4167, 0.25, 0.4167, 0.375, 0.3333, 0.375, 0.3333, 0.25, 0.4167, 0.5, 0.4167, 0.625, 0.3333, 0.625, 0.3333, 0.5, 0.4167, 0.75, 0.4167, 0.875, 0.3333, 0.875, 0.3333, 0.75, 0.4167, 0.125, 0.4167, 0.25, 0.3333, 0.25, 0.3333, 0.125, 0.4167, 0.375, 0.4167, 0.5, 0.3333, 0.5, 0.3333, 0.375, 0.9167, 0.125, 0.8333, 0.125, 0.8333, 0.125, 0.9167, 0.125, 0.3333, 0.25, 0.3333, 0.375, 0.25, 0.375, 0.25, 0.25, 0.3333, 0.5, 0.3333, 0.625, 0.25, 0.625, 0.25, 0.5, 0.3333, 0.75, 0.3333, 0.875, 0.25, 0.875, 0.25, 0.75, 0.3333, 0.125, 0.3333, 0.25, 0.25, 0.25, 0.25, 0.125, 0.3333, 0.375, 0.3333, 0.5, 0.25, 0.5, 0.25, 0.375, 0.3333, 0.625, 0.3333, 0.75, 0.25, 0.75, 0.25, 0.625, 0.3333, 0.875, 0.2917, 1.0, 0.25, 0.875, 0.25, 0.75, 0.25, 0.875, 0.1667, 0.875, 0.1667, 0.75, 0.25, 0.125, 0.25, 0.25, 0.1667, 0.25, 0.1667, 0.125, 0.25, 0.375, 0.25, 0.5, 0.1667, 0.5, 0.1667, 0.375, 0.25, 0.625, 0.25, 0.75, 0.1667, 0.75, 0.1667, 0.625, 0.25, 0.875, 0.2083, 1.0, 0.1667, 0.875, 1.0, 0.125, 0.9167, 0.125, 0.9167, 0.125, 1.0, 0.125, 0.25, 0.25, 0.25, 0.375, 0.1667, 0.375, 0.1667, 0.25, 0.25, 0.5, 0.25, 0.625, 0.1667, 0.625, 0.1667, 0.5, 0.1667, 0.125, 0.1667, 0.25, 0.08333, 0.25, 0.08333, 0.125, 0.1667, 0.375, 0.1667, 0.5, 0.08333, 0.5, 0.08333, 0.375, 0.1667, 0.625, 0.1667, 0.75, 0.08333, 0.75, 0.08333, 0.625, 0.1667, 0.875, 0.125, 1.0, 0.08333, 0.875, 0.75, 0.125, 0.6667, 0.125, 0.6667, 0.125, 0.75, 0.125, 0.1667, 0.25, 0.1667, 0.375, 0.08333, 0.375, 0.08333, 0.25, 0.1667, 0.5, 0.1667, 0.625, 0.08333, 0.625, 0.08333, 0.5, 0.1667, 0.75, 0.1667, 0.875, 0.08333, 0.875, 0.08333, 0.75, 0.08333, 0.875, 0.04167, 1.0, 2.98e-08, 0.875, 0.25, 0.125, 0.1667, 0.125, 0.1667, 0.125, 0.25, 0.125, 0.08333, 0.25, 0.08333, 0.375, 2.98e-08, 0.375, 0.0, 0.25, 0.08333, 0.5, 0.08333, 0.625, 2.98e-08, 0.625, 0.0, 0.5, 0.08333, 0.75, 0.08333, 0.875, 2.98e-08, 0.875, 0.0, 0.75, 0.08333, 0.125, 0.08333, 0.25, 0.0, 0.25, 2.98e-08, 0.125, 0.08333, 0.375, 0.08333, 0.5, 0.0, 0.5, 2.98e-08, 0.375, 0.08333, 0.625, 0.08333, 0.75, 0.0, 0.75, 2.98e-08, 0.625, 1.0, 0.25, 1.0, 0.375, 0.9167, 0.375, 0.9167, 0.25, 1.0, 0.5, 1.0, 0.625, 0.9167, 0.625, 0.9167, 0.5, 1.0, 0.75, 1.0, 0.875, 0.9167, 0.875, 0.9167, 0.75, 1.0, 0.125, 1.0, 0.25, 0.9167, 0.25, 0.9167, 0.125, 1.0, 0.375, 1.0, 0.5, 0.9167, 0.5, 0.9167, 0.375, 1.0, 0.625, 1.0, 0.75, 0.9167, 0.75, 0.9167, 0.625, 1.0, 0.875, 0.9583, 1.0, 0.9167, 0.875, 0.08333, 0.125, 2.98e-08, 0.125, 2.98e-08, 0.125, 0.08333, 0.125, 0.9167, 0.125, 0.9167, 0.25, 0.8333, 0.25, 0.8333, 0.125, 0.9167, 0.375, 0.9167, 0.5, 0.8333, 0.5, 0.8333, 0.375, 0.9167, 0.625, 0.9167, 0.75, 0.8333, 0.75, 0.8333, 0.625, 0.9167, 0.875, 0.875, 1.0, 0.8333, 0.875, 0.5, 0.125, 0.4167, 0.125, 0.4167, 0.125, 0.5, 0.125, 0.9167, 0.25, 0.9167, 0.375, 0.8333, 0.375, 0.8333, 0.25, 0.9167, 0.5, 0.9167, 0.625, 0.8333, 0.625, 0.8333, 0.5, 0.9167, 0.75, 0.9167, 0.875, 0.8333, 0.875, 0.8333, 0.75, 0.8333, 0.375, 0.8333, 0.5, 0.75, 0.5, 0.75, 0.375, 0.8333, 0.625, 0.8333, 0.75, 0.75, 0.75, 0.75, 0.625, 0.8333, 0.875, 0.7917, 1.0, 0.75, 0.875, 0.1667, 0.125, 0.08333, 0.125, 0.08333, 0.125, 0.1667, 0.125, 0.8333, 0.25, 0.8333, 0.375, 0.75, 0.375, 0.75, 0.25, 0.8333, 0.5, 0.8333, 0.625, 0.75, 0.625, 0.75, 0.5, 0.8333, 0.75, 0.8333, 0.875, 0.75, 0.875, 0.75, 0.75, 0.8333, 0.125, 0.8333, 0.25, 0.75, 0.25, 0.75, 0.125, 0.75, 0.125, 0.75, 0.25, 0.6667, 0.25, 0.6667, 0.125, 0.75, 0.375, 0.75, 0.5, 0.6667, 0.5, 0.6667, 0.375, 0.75, 0.625, 0.75, 0.75, 0.6667, 0.75, 0.6667, 0.625, 0.75, 0.875, 0.7083, 1.0, 0.6667, 0.875, 0.8333, 0.125, 0.75, 0.125, 0.75, 0.125, 0.8333, 0.125, 0.75, 0.25, 0.75, 0.375, 0.6667, 0.375, 0.6667, 0.25, 0.75, 0.5, 0.75, 0.625, 0.6667, 0.625, 0.6667, 0.5, 0.75, 0.75, 0.75, 0.875, 0.6667, 0.875, 0.6667, 0.75, 0.4167, 0.125, 0.3333, 0.125, 0.3333, 0.125, 0.4167, 0.125, 0.6667, 0.25, 0.6667, 0.375, 0.5833, 0.375, 0.5833, 0.25, 0.6667, 0.5, 0.6667, 0.625, 0.5833, 0.625, 0.5833, 0.5, 0.6667, 0.75, 0.6667, 0.875, 0.5833, 0.875, 0.5833, 0.75, 0.6667, 0.125, 0.6667, 0.25, 0.5833, 0.25, 0.5833, 0.125, 0.6667, 0.375, 0.6667, 0.5, 0.5833, 0.5, 0.5833, 0.375, 0.6667, 0.625, 0.6667, 0.75, 0.5833, 0.75, 0.5833, 0.625, 0.6667, 0.875, 0.625, 1.0, 0.5833, 0.875, 0.5833, 0.5, 0.5833, 0.625, 0.5, 0.625, 0.5, 0.5, 0.5833, 0.75, 0.5833, 0.875, 0.5, 0.875, 0.5, 0.75, 0.5833, 0.125, 0.5833, 0.25, 0.5, 0.25, 0.5, 0.125, 0.5833, 0.375, 0.5833, 0.5, 0.5, 0.5, 0.5, 0.375, 0.5833, 0.625, 0.5833, 0.75, 0.5, 0.75, 0.5, 0.625, 0.5833, 0.875, 0.5417, 1.0, 0.5, 0.875, 0.3333, 0.125, 0.25, 0.125, 0.25, 0.125, 0.3333, 0.125, 0.5833, 0.25, 0.5833, 0.375, 0.5, 0.375, 0.5, 0.25, 0.5, 0.125, 0.5, 0.25, 0.4167, 0.25, 0.4167, 0.125, 0.5, 0.375, 0.5, 0.5, 0.4167, 0.5, 0.4167, 0.375, 0.5, 0.625, 0.5, 0.75, 0.4167, 0.75, 0.4167, 0.625, 0.5, 0.875, 0.4583, 1.0, 0.4167, 0.875, 0.5833, 0.125, 0.5, 0.125, 0.5, 0.125, 0.5833, 0.125, 0.5, 0.25, 0.5, 0.375, 0.4167, 0.375, 0.4167, 0.25, 0.5, 0.5, 0.5, 0.625, 0.4167, 0.625, 0.4167, 0.5, 0.5, 0.75, 0.5, 0.875, 0.4167, 0.875, 0.4167, 0.75, 0.4167, 0.625, 0.4167, 0.75, 0.3333, 0.75, 0.3333, 0.625, 0.4167, 0.875, 0.375, 1.0, 0.3333, 0.875, 0.6667, 0.125, 0.5833, 0.125, 0.5833, 0.125, 0.6667, 0.125, 0.4167, 0.25, 0.4167, 0.375, 0.3333, 0.375, 0.3333, 0.25, 0.4167, 0.5, 0.4167, 0.625, 0.3333, 0.625, 0.3333, 0.5, 0.4167, 0.75, 0.4167, 0.875, 0.3333, 0.875, 0.3333, 0.75, 0.4167, 0.125, 0.4167, 0.25, 0.3333, 0.25, 0.3333, 0.125, 0.4167, 0.375, 0.4167, 0.5, 0.3333, 0.5, 0.3333, 0.375, 0.9167, 0.125, 0.8333, 0.125, 0.8333, 0.125, 0.9167, 0.125, 0.3333, 0.25, 0.3333, 0.375, 0.25, 0.375, 0.25, 0.25, 0.3333, 0.5, 0.3333, 0.625, 0.25, 0.625, 0.25, 0.5, 0.3333, 0.75, 0.3333, 0.875, 0.25, 0.875, 0.25, 0.75, 0.3333, 0.125, 0.3333, 0.25, 0.25, 0.25, 0.25, 0.125, 0.3333, 0.375, 0.3333, 0.5, 0.25, 0.5, 0.25, 0.375, 0.3333, 0.625, 0.3333, 0.75, 0.25, 0.75, 0.25, 0.625, 0.3333, 0.875, 0.2917, 1.0, 0.25, 0.875, 0.25, 0.75, 0.25, 0.875, 0.1667, 0.875, 0.1667, 0.75, 0.25, 0.125, 0.25, 0.25, 0.1667, 0.25, 0.1667, 0.125, 0.25, 0.375, 0.25, 0.5, 0.1667, 0.5, 0.1667, 0.375, 0.25, 0.625, 0.25, 0.75, 0.1667, 0.75, 0.1667, 0.625, 0.25, 0.875, 0.2083, 1.0, 0.1667, 0.875, 1.0, 0.125, 0.9167, 0.125, 0.9167, 0.125, 1.0, 0.125, 0.25, 0.25, 0.25, 0.375, 0.1667, 0.375, 0.1667, 0.25, 0.25, 0.5, 0.25, 0.625, 0.1667, 0.625, 0.1667, 0.5, 0.1667, 0.125, 0.1667, 0.25, 0.08333, 0.25, 0.08333, 0.125, 0.1667, 0.375, 0.1667, 0.5, 0.08333, 0.5, 0.08333, 0.375, 0.1667, 0.625, 0.1667, 0.75, 0.08333, 0.75, 0.08333, 0.625, 0.1667, 0.875, 0.125, 1.0, 0.08333, 0.875, 0.75, 0.125, 0.6667, 0.125, 0.6667, 0.125, 0.75, 0.125, 0.1667, 0.25, 0.1667, 0.375, 0.08333, 0.375, 0.08333, 0.25, 0.1667, 0.5, 0.1667, 0.625, 0.08333, 0.625, 0.08333, 0.5, 0.1667, 0.75, 0.1667, 0.875, 0.08333, 0.875, 0.08333, 0.75, 0.08333, 0.875, 0.04167, 1.0, 2.98e-08, 0.875, 0.25, 0.125, 0.1667, 0.125, 0.1667, 0.125, 0.25, 0.125, 0.08333, 0.25, 0.08333, 0.375, 2.98e-08, 0.375, 0.0, 0.25, 0.08333, 0.5, 0.08333, 0.625, 2.98e-08, 0.625, 0.0, 0.5, 0.08333, 0.75, 0.08333, 0.875, 2.98e-08, 0.875, 0.0, 0.75, 0.08333, 0.125, 0.08333, 0.25, 0.0, 0.25, 2.98e-08, 0.125, 0.08333, 0.375, 0.08333, 0.5, 0.0, 0.5, 2.98e-08, 0.375, 0.08333, 0.625, 0.08333, 0.75, 0.0, 0.75, 2.98e-08, 0.625, 1.0, 0.25, 1.0, 0.375, 0.9167, 0.375, 0.9167, 0.25, 1.0, 0.5, 1.0, 0.625, 0.9167, 0.625, 0.9167, 0.5, 1.0, 0.75, 1.0, 0.875, 0.9167, 0.875, 0.9167, 0.75, 1.0, 0.125, 1.0, 0.25, 0.9167, 0.25, 0.9167, 0.125, 1.0, 0.375, 1.0, 0.5, 0.9167, 0.5, 0.9167, 0.375, 1.0, 0.625, 1.0, 0.75, 0.9167, 0.75, 0.9167, 0.625, 1.0, 0.875, 0.9583, 1.0, 0.9167, 0.875, 0.08333, 0.125, 2.98e-08, 0.125, 2.98e-08, 0.125, 0.08333, 0.125, 0.9167, 0.125, 0.9167, 0.25, 0.8333, 0.25, 0.8333, 0.125, 0.9167, 0.375, 0.9167, 0.5, 0.8333, 0.5, 0.8333, 0.375, 0.9167, 0.625, 0.9167, 0.75, 0.8333, 0.75, 0.8333, 0.625, 0.9167, 0.875, 0.875, 1.0, 0.8333, 0.875, 0.5, 0.125, 0.4167, 0.125, 0.4167, 0.125, 0.5, 0.125, 0.9167, 0.25, 0.9167, 0.375, 0.8333, 0.375, 0.8333, 0.25, 0.9167, 0.5, 0.9167, 0.625, 0.8333, 0.625, 0.8333, 0.5, 0.9167, 0.75, 0.9167, 0.875, 0.8333, 0.875, 0.8333, 0.75, 0.8333, 0.375, 0.8333, 0.5, 0.75, 0.5, 0.75, 0.375, 0.8333, 0.625, 0.8333, 0.75, 0.75, 0.75, 0.75, 0.625, 0.8333, 0.875, 0.7917, 1.0, 0.75, 0.875, 0.1667, 0.125, 0.08333, 0.125, 0.08333, 0.125, 0.1667, 0.125, 0.8333, 0.25, 0.8333, 0.375, 0.75, 0.375, 0.75, 0.25, 0.8333, 0.5, 0.8333, 0.625, 0.75, 0.625, 0.75, 0.5, 0.8333, 0.75, 0.8333, 0.875, 0.75, 0.875, 0.75, 0.75, 0.8333, 0.125, 0.8333, 0.25, 0.75, 0.25, 0.75, 0.125, 0.75, 0.125, 0.75, 0.25, 0.6667, 0.25, 0.6667, 0.125, 0.75, 0.375, 0.75, 0.5, 0.6667, 0.5, 0.6667, 0.375, 0.75, 0.625, 0.75, 0.75, 0.6667, 0.75, 0.6667, 0.625, 0.75, 0.875, 0.7083, 1.0, 0.6667, 0.875, 0.8333, 0.125, 0.75, 0.125, 0.75, 0.125, 0.8333, 0.125, 0.75, 0.25, 0.75, 0.375, 0.6667, 0.375, 0.6667, 0.25, 0.75, 0.5, 0.75, 0.625, 0.6667, 0.625, 0.6667, 0.5, 0.75, 0.75, 0.75, 0.875, 0.6667, 0.875, 0.6667, 0.75, 0.4167, 0.125, 0.3333, 0.125, 0.3333, 0.125, 0.4167, 0.125, 0.6667, 0.25, 0.6667, 0.375, 0.5833, 0.375, 0.5833, 0.25, 0.6667, 0.5, 0.6667, 0.625, 0.5833, 0.625, 0.5833, 0.5, 0.6667, 0.75, 0.6667, 0.875, 0.5833, 0.875, 0.5833, 0.75, 0.6667, 0.125, 0.6667, 0.25, 0.5833, 0.25, 0.5833, 0.125, 0.6667, 0.375, 0.6667, 0.5, 0.5833, 0.5, 0.5833, 0.375, 0.6667, 0.625, 0.6667, 0.75, 0.5833, 0.75, 0.5833, 0.625, 0.6667, 0.875, 0.625, 1.0, 0.5833, 0.875, 0.5833, 0.5, 0.5833, 0.625, 0.5, 0.625, 0.5, 0.5, 0.5833, 0.75, 0.5833, 0.875, 0.5, 0.875, 0.5, 0.75, 0.5833, 0.125, 0.5833, 0.25, 0.5, 0.25, 0.5, 0.125, 0.5833, 0.375, 0.5833, 0.5, 0.5, 0.5, 0.5, 0.375, 0.5833, 0.625, 0.5833, 0.75, 0.5, 0.75, 0.5, 0.625, 0.5833, 0.875, 0.5417, 1.0, 0.5, 0.875, 0.3333, 0.125, 0.25, 0.125, 0.25, 0.125, 0.3333, 0.125, 0.5833, 0.25, 0.5833, 0.375, 0.5, 0.375, 0.5, 0.25, 0.5, 0.125, 0.5, 0.25, 0.4167, 0.25, 0.4167, 0.125, 0.5, 0.375, 0.5, 0.5, 0.4167, 0.5, 0.4167, 0.375, 0.5, 0.625, 0.5, 0.75, 0.4167, 0.75, 0.4167, 0.625, 0.5, 0.875, 0.4583, 1.0, 0.4167, 0.875, 0.5833, 0.125, 0.5, 0.125, 0.5, 0.125, 0.5833, 0.125, 0.5, 0.25, 0.5, 0.375, 0.4167, 0.375, 0.4167, 0.25, 0.5, 0.5, 0.5, 0.625, 0.4167, 0.625, 0.4167, 0.5, 0.5, 0.75, 0.5, 0.875, 0.4167, 0.875, 0.4167, 0.75, 0.4167, 0.625, 0.4167, 0.75, 0.3333, 0.75, 0.3333, 0.625, 0.4167, 0.875, 0.375, 1.0, 0.3333, 0.875, 0.6667, 0.125, 0.5833, 0.125, 0.5833, 0.125, 0.6667, 0.125, 0.4167, 0.25, 0.4167, 0.375, 0.3333, 0.375, 0.3333, 0.25, 0.4167, 0.5, 0.4167, 0.625, 0.3333, 0.625, 0.3333, 0.5, 0.4167, 0.75, 0.4167, 0.875, 0.3333, 0.875, 0.3333, 0.75, 0.4167, 0.125, 0.4167, 0.25, 0.3333, 0.25, 0.3333, 0.125, 0.4167, 0.375, 0.4167, 0.5, 0.3333, 0.5, 0.3333, 0.375, 0.9167, 0.125, 0.8333, 0.125, 0.8333, 0.125, 0.9167, 0.125, 0.3333, 0.25, 0.3333, 0.375, 0.25, 0.375, 0.25, 0.25, 0.3333, 0.5, 0.3333, 0.625, 0.25, 0.625, 0.25, 0.5, 0.3333, 0.75, 0.3333, 0.875, 0.25, 0.875, 0.25, 0.75, 0.3333, 0.125, 0.3333, 0.25, 0.25, 0.25, 0.25, 0.125, 0.3333, 0.375, 0.3333, 0.5, 0.25, 0.5, 0.25, 0.375, 0.3333, 0.625, 0.3333, 0.75, 0.25, 0.75, 0.25, 0.625, 0.3333, 0.875, 0.2917, 1.0, 0.25, 0.875, 0.25, 0.75, 0.25, 0.875, 0.1667, 0.875, 0.1667, 0.75, 0.25, 0.125, 0.25, 0.25, 0.1667, 0.25, 0.1667, 0.125, 0.25, 0.375, 0.25, 0.5, 0.1667, 0.5, 0.1667, 0.375, 0.25, 0.625, 0.25, 0.75, 0.1667, 0.75, 0.1667, 0.625, 0.25, 0.875, 0.2083, 1.0, 0.1667, 0.875, 1.0, 0.125, 0.9167, 0.125, 0.9167, 0.125, 1.0, 0.125, 0.25, 0.25, 0.25, 0.375, 0.1667, 0.375, 0.1667, 0.25, 0.25, 0.5, 0.25, 0.625, 0.1667, 0.625, 0.1667, 0.5, 0.1667, 0.125, 0.1667, 0.25, 0.08333, 0.25, 0.08333, 0.125, 0.1667, 0.375, 0.1667, 0.5, 0.08333, 0.5, 0.08333, 0.375, 0.1667, 0.625, 0.1667, 0.75, 0.08333, 0.75, 0.08333, 0.625, 0.1667, 0.875, 0.125, 1.0, 0.08333, 0.875, 0.75, 0.125, 0.6667, 0.125, 0.6667, 0.125, 0.75, 0.125, 0.1667, 0.25, 0.1667, 0.375, 0.08333, 0.375, 0.08333, 0.25, 0.1667, 0.5, 0.1667, 0.625, 0.08333, 0.625, 0.08333, 0.5, 0.1667, 0.75, 0.1667, 0.875, 0.08333, 0.875, 0.08333, 0.75, 0.08333, 0.875, 0.04167, 1.0, 2.98e-08, 0.875, 0.25, 0.125, 0.1667, 0.125, 0.1667, 0.125, 0.25, 0.125, 0.08333, 0.25, 0.08333, 0.375, 2.98e-08, 0.375, 0.0, 0.25, 0.08333, 0.5, 0.08333, 0.625, 2.98e-08, 0.625, 0.0, 0.5, 0.08333, 0.75, 0.08333, 0.875, 2.98e-08, 0.875, 0.0, 0.75, 0.08333, 0.125, 0.08333, 0.25, 0.0, 0.25, 2.98e-08, 0.125, 0.08333, 0.375, 0.08333, 0.5, 0.0, 0.5, 2.98e-08, 0.375, 0.08333, 0.625, 0.08333, 0.75, 0.0, 0.75, 2.98e-08, 0.625, 1.0, 0.25, 1.0, 0.375, 0.9167, 0.375, 0.9167, 0.25, 1.0, 0.5, 1.0, 0.625, 0.9167, 0.625, 0.9167, 0.5, 1.0, 0.75, 1.0, 0.875, 0.9167, 0.875, 0.9167, 0.75, 1.0, 0.125, 1.0, 0.25, 0.9167, 0.25, 0.9167, 0.125, 1.0, 0.375, 1.0, 0.5, 0.9167, 0.5, 0.9167, 0.375, 1.0, 0.625, 1.0, 0.75, 0.9167, 0.75, 0.9167, 0.625, 1.0, 0.875, 0.9583, 1.0, 0.9167, 0.875, 0.08333, 0.125, 2.98e-08, 0.125, 2.98e-08, 0.125, 0.08333, 0.125, 0.9167, 0.125, 0.9167, 0.25, 0.8333, 0.25, 0.8333, 0.125, 0.9167, 0.375, 0.9167, 0.5, 0.8333, 0.5, 0.8333, 0.375, 0.9167, 0.625, 0.9167, 0.75, 0.8333, 0.75, 0.8333, 0.625, 0.9167, 0.875, 0.875, 1.0, 0.8333, 0.875, 0.5, 0.125, 0.4167, 0.125, 0.4167, 0.125, 0.5, 0.125, 0.9167, 0.25, 0.9167, 0.375, 0.8333, 0.375, 0.8333, 0.25, 0.9167, 0.5, 0.9167, 0.625, 0.8333, 0.625, 0.8333, 0.5, 0.9167, 0.75, 0.9167, 0.875, 0.8333, 0.875, 0.8333, 0.75, 0.8333, 0.375, 0.8333, 0.5, 0.75, 0.5, 0.75, 0.375, 0.8333, 0.625, 0.8333, 0.75, 0.75, 0.75, 0.75, 0.625, 0.8333, 0.875, 0.7917, 1.0, 0.75, 0.875, 0.1667, 0.125, 0.08333, 0.125, 0.08333, 0.125, 0.1667, 0.125, 0.8333, 0.25, 0.8333, 0.375, 0.75, 0.375, 0.75, 0.25, 0.8333, 0.5, 0.8333, 0.625, 0.75, 0.625, 0.75, 0.5, 0.8333, 0.75, 0.8333, 0.875, 0.75, 0.875, 0.75, 0.75, 0.8333, 0.125, 0.8333, 0.25, 0.75, 0.25, 0.75, 0.125])
me_cube.materials.append(mat_shelf)
me_cube.materials.append(mat_shelf_blue)
me_cube.materials.append(mat_shelf_green)
me_cube.materials.append(mat_shelf_yellow)
me_cube.materials.append(mat_shelf_metal)
me_cube.use_mirror_vertex_groups = False
me_cube.update()

# ---- objects
ob_shelf = bpy.data.objects.new('Shelf', me_cube)

# ---- transforms, parenting, visibility, modifiers, constraints
ob_shelf.location = (0.0, 0.0, 0.0)
ob_shelf.lock_rotations_4d = False
ob_shelf.empty_display_type = 'ARROWS'
ob_shelf.lineart.crease_threshold = 0.0
_m = ob_shelf.modifiers.new('ベベル', 'BEVEL')
_m.width = 0.005
_m.width_pct = 0.005
_m.segments = 3
_m.angle_limit = 1.047

# ---- collection membership
col_collection.objects.link(ob_shelf)

# ---- scene / render settings (as saved in the file)
scene.frame_start = 1; scene.frame_end = 250; scene.frame_set(1)
scene.render.engine = 'BLENDER_EEVEE_NEXT'
bpy.context.view_layer.update()

# ---- added for rendering (the .blend has no active camera and no usable light): camera, sun
cam_auto = bpy.data.cameras.new('AutoCamera')
cam_auto.lens = 50.0
cam_auto.sensor_width = 36.0
cam_auto.clip_end = 1000.0
ob_auto_camera = bpy.data.objects.new('AutoCamera', cam_auto)
scene.collection.objects.link(ob_auto_camera)
ob_auto_camera.location = (1.42462, -1.74249, 1.8272)
ob_auto_camera.rotation_euler = (1.09748, -7.21219e-08, 0.694738)
scene.camera = ob_auto_camera
light_auto_sun = bpy.data.lights.new('AutoSun', 'SUN')
light_auto_sun.energy = 3.0
light_auto_sun.angle = 0.0523599
ob_auto_sun = bpy.data.objects.new('AutoSun', light_auto_sun)
scene.collection.objects.link(ob_auto_sun)
ob_auto_sun.rotation_euler = (0.872665, 0.174533, 0.523599)
bpy.context.view_layer.update()
